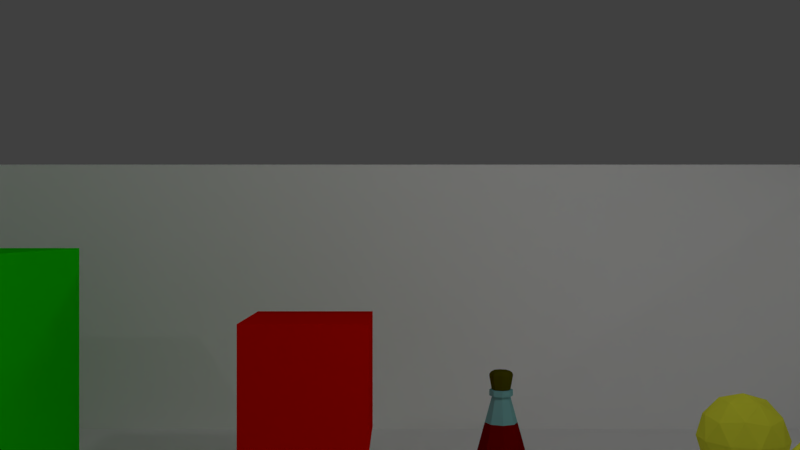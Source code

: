 # Source: game.blend  (saved by Blender 2.77.0; exported with 4.5.12 LTS)
import bpy
from mathutils import Matrix  # noqa: F401  (used for matrix-valued properties, if any)

bpy.ops.wm.read_factory_settings(use_empty=True)
scene = bpy.context.scene
scene.name = 'Main Scene'

# ---- collections
col_collection_1_001 = bpy.data.collections.new('Collection 1.001'); scene.collection.children.link(col_collection_1_001)

# ---- materials (node trees are filled in below, after node groups)
mat_glass = bpy.data.materials.new('glass')
mat_glass.alpha_threshold = 0.0
mat_glass.use_transparent_shadow = False
mat_glass.diffuse_color = (0.214, 0.4941, 0.5, 1.0)
mat_glass.roughness = 0.5
mat_potion = bpy.data.materials.new('potion')
mat_potion.alpha_threshold = 0.0
mat_potion.use_transparent_shadow = False
mat_potion.diffuse_color = (0.214, 0.0, 0.0, 1.0)
mat_potion.roughness = 0.5
mat_top1 = bpy.data.materials.new('top1')
mat_top1.alpha_threshold = 0.0
mat_top1.use_transparent_shadow = False
mat_top1.diffuse_color = (0.084, 0.0776, 0.0, 1.0)
mat_top1.roughness = 0.5
mat_stake_001 = bpy.data.materials.new('stake.001')
mat_stake_001.alpha_threshold = 0.0
mat_stake_001.use_transparent_shadow = False
mat_stake_001.diffuse_color = (1.0, 1.0, 1.0, 1.0)
mat_stake_001.roughness = 0.5
mat_material_002 = bpy.data.materials.new('Material.002')
mat_material_002.alpha_threshold = 0.0
mat_material_002.use_transparent_shadow = False
mat_material_002.diffuse_color = (0.008573, 0.8, 0.0, 1.0)
mat_material_002.roughness = 0.5
mat_material_001 = bpy.data.materials.new('Material.001')
mat_material_001.alpha_threshold = 0.0
mat_material_001.use_transparent_shadow = False
mat_material_001.diffuse_color = (0.8, 0.003355, 0.0, 1.0)
mat_material_001.roughness = 0.5
mat_material = bpy.data.materials.new('Material')
mat_material.alpha_threshold = 0.0
mat_material.use_transparent_shadow = False
mat_material.diffuse_color = (0.7858, 0.8, 0.04727, 1.0)
mat_material.roughness = 0.5
mat_lambert2 = bpy.data.materials.new('lambert2')
mat_lambert2.alpha_threshold = 0.0
mat_lambert2.use_transparent_shadow = False
mat_lambert2.diffuse_color = (1.0, 1.0, 1.0, 1.0)
mat_lambert2.roughness = 0.5

# ---- material node trees

# ---- world
world_world = bpy.data.worlds.new('World'); scene.world = world_world
world_world.color = (0.05088, 0.05088, 0.05088)
world_world.use_sun_shadow = False
world_world.sun_shadow_jitter_overblur = 0.0
world_world.cycles.sampling_method = 'MANUAL'

# ---- cameras
cam_camera = bpy.data.cameras.new('Camera')
cam_camera.clip_end = 100.0
cam_camera.lens = 35.0
cam_camera.sensor_width = 32.0
cam_camera.sensor_height = 18.0
cam_camera.ortho_scale = 7.314
cam_camera.dof.focus_distance = 0.0
cam_camera.dof.aperture_fstop = 128.0

# ---- lights
light_lamp_005 = bpy.data.lights.new('Lamp.005', 'POINT')
light_lamp_005.transmission_factor = 0.0
light_lamp_005.cutoff_distance = 30.0
light_lamp_005.energy = 100.0
light_lamp_005.shadow_buffer_clip_start = 1.001
light_lamp_005.shadow_soft_size = 0.1
light_lamp_005.shadow_maximum_resolution = 0.006
light_lamp_005.use_absolute_resolution = True
light_lamp_004 = bpy.data.lights.new('Lamp.004', 'POINT')
light_lamp_004.transmission_factor = 0.0
light_lamp_004.cutoff_distance = 30.0
light_lamp_004.energy = 100.0
light_lamp_004.shadow_buffer_clip_start = 1.001
light_lamp_004.shadow_soft_size = 0.1
light_lamp_004.shadow_maximum_resolution = 0.006
light_lamp_004.use_absolute_resolution = True
light_lamp_003 = bpy.data.lights.new('Lamp.003', 'POINT')
light_lamp_003.transmission_factor = 0.0
light_lamp_003.cutoff_distance = 30.0
light_lamp_003.energy = 100.0
light_lamp_003.shadow_buffer_clip_start = 1.001
light_lamp_003.shadow_soft_size = 0.1
light_lamp_003.shadow_maximum_resolution = 0.006
light_lamp_003.use_absolute_resolution = True
light_lamp_002 = bpy.data.lights.new('Lamp.002', 'POINT')
light_lamp_002.transmission_factor = 0.0
light_lamp_002.cutoff_distance = 30.0
light_lamp_002.energy = 100.0
light_lamp_002.shadow_buffer_clip_start = 1.001
light_lamp_002.shadow_soft_size = 0.1
light_lamp_002.shadow_maximum_resolution = 0.006
light_lamp_002.use_absolute_resolution = True
light_lamp_001 = bpy.data.lights.new('Lamp.001', 'POINT')
light_lamp_001.transmission_factor = 0.0
light_lamp_001.cutoff_distance = 30.0
light_lamp_001.energy = 100.0
light_lamp_001.shadow_buffer_clip_start = 1.001
light_lamp_001.shadow_soft_size = 0.1
light_lamp_001.shadow_maximum_resolution = 0.006
light_lamp_001.use_absolute_resolution = True
light_lamp = bpy.data.lights.new('Lamp', 'POINT')
light_lamp.transmission_factor = 0.0
light_lamp.cutoff_distance = 30.0
light_lamp.energy = 100.0
light_lamp.shadow_buffer_clip_start = 1.001
light_lamp.shadow_soft_size = 0.1
light_lamp.shadow_maximum_resolution = 0.006
light_lamp.use_absolute_resolution = True

# ---- meshes
me_untitled_001 = bpy.data.meshes.new('Untitled.001')
me_untitled_001.from_pydata([(0.7071, -1.0, -0.7071), (0.0, -1.0, -1.0), (-0.7071, -1.0, -0.7071), (-1.0, -1.0, 0.0), (-0.7071, -1.0, 0.7071), (0.0, -1.0, 1.0), (0.7071, -1.0, 0.7071), (1.0, -1.0, 0.0), (0.7071, 1.0, -0.7071), (0.0, 1.0, -1.0), (-0.7071, 1.0, -0.7071), (-1.0, 1.0, 0.0), (-0.7071, 1.0, 0.7071), (0.0, 1.0, 1.0), (0.7071, 1.0, 0.7071), (1.0, 1.0, 0.0), (1.446, 7.46, -1.446), (-6.231e-08, 7.46, -2.045), (-1.446, 7.46, -1.446), (-2.045, 7.46, -3.116e-08), (-1.446, 7.46, 1.446), (-6.231e-08, 7.46, 2.045), (1.446, 7.46, 1.446), (2.045, 7.46, -3.116e-08), (0.4815, 24.81, -0.4815), (5.878e-08, 24.81, -0.6809), (-0.4815, 24.81, -0.4815), (-0.6809, 24.81, -1.037e-08), (-0.4815, 24.81, 0.4815), (5.878e-08, 24.81, 0.6809), (0.4815, 24.81, 0.4815), (0.6809, 24.81, -1.037e-08), (0.6328, 24.81, -0.6328), (3.979e-08, 24.81, -0.8949), (-0.6328, 24.81, -0.6328), (-0.8949, 24.81, -1.363e-08), (-0.6328, 24.81, 0.6328), (3.979e-08, 24.81, 0.8949), (0.6328, 24.81, 0.6328), (0.8949, 24.81, -1.363e-08), (0.6328, 26.39, -0.6328), (3.979e-08, 26.39, -0.8949), (-0.6328, 26.39, -0.6328), (-0.8949, 26.39, -1.323e-07), (-0.6328, 26.39, 0.6328), (3.979e-08, 26.39, 0.8949), (0.6328, 26.39, 0.6328), (0.8949, 26.39, -1.323e-07), (0.5011, 26.39, -0.5011), (5.632e-08, 26.39, -0.7086), (-0.5011, 26.39, -0.5011), (-0.7086, 26.39, -1.296e-07), (-0.5011, 26.39, 0.5011), (5.632e-08, 26.39, 0.7086), (0.5011, 26.39, 0.5011), (0.7086, 26.39, -1.296e-07), (0.8759, 17.72, -0.8759), (9.34e-09, 17.72, -1.238), (-0.875, 17.73, -0.875), (-1.237, 17.74, -1.884e-08), (-0.875, 17.73, 0.875), (9.34e-09, 17.72, 1.238), (0.8759, 17.72, 0.8759), (1.239, 17.71, -1.887e-08), (0.4163, 31.38, -0.4163), (0.4665, 31.31, -0.4665), (0.5129, 31.2, -0.5129), (0.5538, 31.04, -0.5538), (0.5877, 30.86, -0.5877), (0.6133, 30.65, -0.6133), (0.6297, 30.42, -0.6297), (0.6362, 30.19, -0.6362), (0.6326, 29.95, -0.6326), (0.3641, 31.4, -0.3641), (3.145e-08, 30.19, -0.8998), (3.102e-08, 30.42, -0.8905), (3.015e-08, 30.65, -0.8673), (2.886e-08, 30.86, -0.8311), (2.721e-08, 31.04, -0.7832), (2.525e-08, 31.2, -0.7253), (2.307e-08, 31.31, -0.6597), (2.073e-08, 31.38, -0.5887), (1.832e-08, 31.4, -0.5149), (3.141e-08, 29.95, -0.8947), (-0.6362, 30.19, -0.6362), (-0.6297, 30.42, -0.6297), (-0.6133, 30.65, -0.6133), (-0.5877, 30.86, -0.5877), (-0.5538, 31.04, -0.5538), (-0.5129, 31.2, -0.5129), (-0.4665, 31.31, -0.4665), (-0.4163, 31.38, -0.4163), (-0.3641, 31.4, -0.3641), (-0.6326, 29.95, -0.6326), (-0.8998, 30.19, -1.315e-07), (-0.8905, 30.42, -1.321e-07), (-0.8673, 30.65, -1.328e-07), (-0.8311, 30.86, -1.335e-07), (-0.7832, 31.04, -1.342e-07), (-0.7253, 31.2, -1.35e-07), (-0.6597, 31.31, -1.358e-07), (-0.5887, 31.38, -1.365e-07), (-0.5149, 31.4, -1.371e-07), (-0.8947, 29.95, -1.311e-07), (-0.6362, 30.19, 0.6362), (-0.6297, 30.42, 0.6297), (-0.6133, 30.65, 0.6133), (-0.5877, 30.86, 0.5877), (-0.5538, 31.04, 0.5538), (-0.5129, 31.2, 0.5129), (-0.4665, 31.31, 0.4665), (-0.4163, 31.38, 0.4163), (-0.3641, 31.4, 0.3641), (-0.6326, 29.95, 0.6326), (4.079e-08, 30.19, 0.8998), (4.045e-08, 30.42, 0.8905), (4.086e-08, 30.65, 0.8673), (4.198e-08, 30.86, 0.8311), (4.379e-08, 31.04, 0.7832), (4.621e-08, 31.2, 0.7253), (4.916e-08, 31.31, 0.6597), (5.253e-08, 31.38, 0.5887), (5.62e-08, 31.4, 0.5149), (4.185e-08, 29.95, 0.8947), (0.6362, 30.19, 0.6362), (0.6297, 30.42, 0.6297), (0.6133, 30.65, 0.6133), (0.5877, 30.86, 0.5877), (0.5538, 31.04, 0.5538), (0.5129, 31.2, 0.5129), (0.4665, 31.31, 0.4665), (0.4163, 31.38, 0.4163), (0.3641, 31.4, 0.3641), (0.6326, 29.95, 0.6326), (0.8998, 30.19, -1.399e-07), (0.8905, 30.42, -1.359e-07), (0.8673, 30.65, -1.304e-07), (0.8311, 30.86, -1.235e-07), (0.7832, 31.04, -1.156e-07), (0.7253, 31.2, -1.069e-07), (0.6597, 31.31, -9.774e-08), (0.5887, 31.38, -8.848e-08), (0.5149, 31.4, -7.945e-08), (0.8947, 29.95, -1.422e-07)], [], [(0, 1, 9, 8), (1, 2, 10, 9), (2, 3, 11, 10), (3, 4, 12, 11), (4, 5, 13, 12), (5, 6, 14, 13), (6, 7, 15, 14), (7, 0, 8, 15), (0, 7, 6, 5, 4, 3, 2, 1), (8, 9, 17, 16), (9, 10, 18, 17), (10, 11, 19, 18), (11, 12, 20, 19), (12, 13, 21, 20), (13, 14, 22, 21), (14, 15, 23, 22), (15, 8, 16, 23), (16, 17, 57, 56), (17, 18, 58, 57), (18, 19, 59, 58), (19, 20, 60, 59), (20, 21, 61, 60), (21, 22, 62, 61), (22, 23, 63, 62), (23, 16, 56, 63), (24, 25, 33, 32), (25, 26, 34, 33), (26, 27, 35, 34), (27, 28, 36, 35), (28, 29, 37, 36), (29, 30, 38, 37), (30, 31, 39, 38), (31, 24, 32, 39), (32, 33, 41, 40), (33, 34, 42, 41), (34, 35, 43, 42), (35, 36, 44, 43), (36, 37, 45, 44), (37, 38, 46, 45), (38, 39, 47, 46), (39, 32, 40, 47), (40, 41, 49, 48), (41, 42, 50, 49), (42, 43, 51, 50), (43, 44, 52, 51), (44, 45, 53, 52), (45, 46, 54, 53), (46, 47, 55, 54), (47, 40, 48, 55), (56, 57, 25, 24), (57, 58, 26, 25), (58, 59, 27, 26), (59, 60, 28, 27), (60, 61, 29, 28), (61, 62, 30, 29), (62, 63, 31, 30), (63, 56, 24, 31), (72, 71, 134, 143), (71, 70, 135, 134), (70, 69, 136, 135), (69, 68, 137, 136), (68, 67, 138, 137), (67, 66, 139, 138), (66, 65, 140, 139), (65, 64, 141, 140), (64, 73, 142, 141), (73, 64, 81, 82), (64, 65, 80, 81), (65, 66, 79, 80), (66, 67, 78, 79), (67, 68, 77, 78), (68, 69, 76, 77), (69, 70, 75, 76), (70, 71, 74, 75), (71, 72, 83, 74), (82, 81, 91, 92), (81, 80, 90, 91), (80, 79, 89, 90), (79, 78, 88, 89), (78, 77, 87, 88), (77, 76, 86, 87), (76, 75, 85, 86), (75, 74, 84, 85), (74, 83, 93, 84), (92, 91, 101, 102), (91, 90, 100, 101), (90, 89, 99, 100), (89, 88, 98, 99), (88, 87, 97, 98), (87, 86, 96, 97), (86, 85, 95, 96), (85, 84, 94, 95), (84, 93, 103, 94), (102, 101, 111, 112), (101, 100, 110, 111), (100, 99, 109, 110), (99, 98, 108, 109), (98, 97, 107, 108), (97, 96, 106, 107), (96, 95, 105, 106), (95, 94, 104, 105), (94, 103, 113, 104), (112, 111, 121, 122), (111, 110, 120, 121), (110, 109, 119, 120), (109, 108, 118, 119), (108, 107, 117, 118), (107, 106, 116, 117), (106, 105, 115, 116), (105, 104, 114, 115), (104, 113, 123, 114), (122, 121, 131, 132), (121, 120, 130, 131), (120, 119, 129, 130), (119, 118, 128, 129), (118, 117, 127, 128), (117, 116, 126, 127), (116, 115, 125, 126), (115, 114, 124, 125), (114, 123, 133, 124), (132, 131, 141, 142), (131, 130, 140, 141), (130, 129, 139, 140), (129, 128, 138, 139), (128, 127, 137, 138), (127, 126, 136, 137), (126, 125, 135, 136), (125, 124, 134, 135), (124, 133, 143, 134), (73, 82, 92, 102, 112, 122, 132, 142), (48, 49, 83, 72), (49, 50, 93, 83), (50, 51, 103, 93), (51, 52, 113, 103), (52, 53, 123, 113), (53, 54, 133, 123), (54, 55, 143, 133), (55, 48, 72, 143)])
me_untitled_001.polygons.foreach_set('use_smooth', [True] * 138)
me_untitled_001.polygons.foreach_set('material_index', [0, 0, 0, 0, 0, 0, 0, 0, 0, 1, 1, 1, 1, 1, 1, 1, 1, 1, 1, 1, 1, 1, 1, 1, 1, 0, 0, 0, 0, 0, 0, 0, 0, 0, 0, 0, 0, 0, 0, 0, 0, 0, 0, 0, 0, 0, 0, 0, 0, 0, 0, 0, 0, 0, 0, 0, 0, 2, 2, 2, 2, 2, 2, 2, 2, 2, 2, 2, 2, 2, 2, 2, 2, 2, 2, 2, 2, 2, 2, 2, 2, 2, 2, 2, 2, 2, 2, 2, 2, 2, 2, 2, 2, 2, 2, 2, 2, 2, 2, 2, 2, 2, 2, 2, 2, 2, 2, 2, 2, 2, 2, 2, 2, 2, 2, 2, 2, 2, 2, 2, 2, 2, 2, 2, 2, 2, 2, 2, 2, 2, 2, 2, 2, 2, 2, 2, 2, 2])
_k = set([(0, 1), (0, 7), (0, 8), (1, 2), (1, 9), (2, 3), (2, 10), (3, 4), (3, 11), (4, 5), (4, 12), (5, 6), (5, 13), (6, 7), (6, 14), (7, 15), (8, 16), (9, 17), (10, 18), (11, 19), (12, 20), (13, 21), (14, 22), (15, 23), (16, 56), (17, 57), (18, 58), (19, 59), (20, 60), (21, 61), (22, 62), (23, 63), (24, 25), (24, 31), (24, 56), (25, 26), (25, 57), (26, 27), (26, 58), (27, 28), (27, 59), (28, 29), (28, 60), (29, 30), (29, 61), (30, 31), (30, 62), (31, 63), (32, 33), (32, 39), (32, 40), (33, 34), (33, 41), (34, 35), (34, 42), (35, 36), (35, 43), (36, 37), (36, 44), (37, 38), (37, 45), (38, 39), (38, 46), (39, 47), (40, 41), (40, 47), (41, 42), (42, 43), (43, 44), (44, 45), (45, 46), (46, 47), (48, 49), (48, 55), (48, 72), (49, 50), (49, 83), (50, 51), (50, 93), (51, 52), (51, 103), (52, 53), (52, 113), (53, 54), (53, 123), (54, 55), (54, 133), (55, 143), (65, 66), (66, 67), (67, 68), (68, 69), (69, 70), (70, 71), (71, 72), (74, 75), (74, 83), (75, 76), (76, 77), (77, 78), (78, 79), (79, 80), (84, 85), (84, 93), (85, 86), (86, 87), (87, 88), (88, 89), (89, 90), (94, 95), (94, 103), (95, 96), (96, 97), (97, 98), (98, 99), (99, 100), (104, 105), (104, 113), (105, 106), (106, 107), (107, 108), (108, 109), (109, 110), (114, 115), (114, 123), (115, 116), (116, 117), (117, 118), (118, 119), (119, 120), (124, 125), (124, 133), (125, 126), (126, 127), (127, 128), (128, 129), (129, 130), (134, 135), (134, 143), (135, 136), (136, 137), (137, 138), (138, 139), (139, 140)])
me_untitled_001.attributes.new('sharp_edge', 'BOOLEAN', 'EDGE').data.foreach_set('value', [ (min(e.vertices), max(e.vertices)) in _k for e in me_untitled_001.edges])
_uv = me_untitled_001.uv_layers.new(name='map1')
_uv.uv.foreach_set('vector', [0.375, 0.3125, 0.4062, 0.3125, 0.4062, 0.6884, 0.375, 0.6884, 0.4062, 0.3125, 0.4375, 0.3125, 0.4375, 0.6884, 0.4062, 0.6884, 0.4375, 0.3125, 0.4688, 0.3125, 0.4688, 0.6884, 0.4375, 0.6884, 0.4688, 0.3125, 0.5, 0.3125, 0.5, 0.6884, 0.4688, 0.6884, 0.5, 0.3125, 0.5312, 0.3125, 0.5312, 0.6884, 0.5, 0.6884, 0.5312, 0.3125, 0.5625, 0.3125, 0.5625, 0.6884, 0.5312, 0.6884, 0.5625, 0.3125, 0.5938, 0.3125, 0.5938, 0.6884, 0.5625, 0.6884, 0.5938, 0.3125, 0.625, 0.3125, 0.625, 0.6884, 0.5938, 0.6884, 0.6105, 0.04576, 0.6562, 0.1562, 0.6105, 0.2667, 0.5, 0.3125, 0.3895, 0.2667, 0.3438, 0.1562, 0.3895, 0.04576, 0.5, 1.49e-08, 0.6105, 0.9542, 0.5, 1.0, 0.5, 1.0, 0.6105, 0.9542, 0.5, 1.0, 0.3895, 0.9542, 0.3895, 0.9542, 0.5, 1.0, 0.3895, 0.9542, 0.3438, 0.8438, 0.3438, 0.8438, 0.3895, 0.9542, 0.3438, 0.8438, 0.3895, 0.7333, 0.3895, 0.7333, 0.3438, 0.8438, 0.3895, 0.7333, 0.5, 0.6875, 0.5, 0.6875, 0.3895, 0.7333, 0.5, 0.6875, 0.6105, 0.7333, 0.6105, 0.7333, 0.5, 0.6875, 0.6105, 0.7333, 0.6562, 0.8438, 0.6562, 0.8438, 0.6105, 0.7333, 0.6562, 0.8438, 0.6105, 0.9542, 0.6105, 0.9542, 0.6562, 0.8438, 0.6105, 0.9542, 0.5, 1.0, 0.5, 1.0, 0.6105, 0.9542, 0.5, 1.0, 0.3895, 0.9542, 0.3895, 0.9542, 0.5, 1.0, 0.3895, 0.9542, 0.3438, 0.8438, 0.3438, 0.8438, 0.3895, 0.9542, 0.3438, 0.8438, 0.3895, 0.7333, 0.3895, 0.7333, 0.3438, 0.8438, 0.3895, 0.7333, 0.5, 0.6875, 0.5, 0.6875, 0.3895, 0.7333, 0.5, 0.6875, 0.6105, 0.7333, 0.6105, 0.7333, 0.5, 0.6875, 0.6105, 0.7333, 0.6562, 0.8438, 0.6562, 0.8438, 0.6105, 0.7333, 0.6562, 0.8438, 0.6105, 0.9542, 0.6105, 0.9542, 0.6562, 0.8438, 0.6105, 0.9542, 0.5, 1.0, 0.5, 1.0, 0.6105, 0.9542, 0.5, 1.0, 0.3895, 0.9542, 0.3895, 0.9542, 0.5, 1.0, 0.3895, 0.9542, 0.3438, 0.8438, 0.3438, 0.8438, 0.3895, 0.9542, 0.3438, 0.8438, 0.3895, 0.7333, 0.3895, 0.7333, 0.3438, 0.8438, 0.3895, 0.7333, 0.5, 0.6875, 0.5, 0.6875, 0.3895, 0.7333, 0.5, 0.6875, 0.6105, 0.7333, 0.6105, 0.7333, 0.5, 0.6875, 0.6105, 0.7333, 0.6562, 0.8438, 0.6562, 0.8438, 0.6105, 0.7333, 0.6562, 0.8438, 0.6105, 0.9542, 0.6105, 0.9542, 0.6562, 0.8438, 0.6105, 0.9542, 0.5, 1.0, 0.5, 1.0, 0.6105, 0.9542, 0.5, 1.0, 0.3895, 0.9542, 0.3895, 0.9542, 0.5, 1.0, 0.3895, 0.9542, 0.3438, 0.8438, 0.3438, 0.8438, 0.3895, 0.9542, 0.3438, 0.8438, 0.3895, 0.7333, 0.3895, 0.7333, 0.3438, 0.8438, 0.3895, 0.7333, 0.5, 0.6875, 0.5, 0.6875, 0.3895, 0.7333, 0.5, 0.6875, 0.6105, 0.7333, 0.6105, 0.7333, 0.5, 0.6875, 0.6105, 0.7333, 0.6562, 0.8438, 0.6562, 0.8438, 0.6105, 0.7333, 0.6562, 0.8438, 0.6105, 0.9542, 0.6105, 0.9542, 0.6562, 0.8438, 0.6105, 0.9542, 0.5, 1.0, 0.5, 1.0, 0.6105, 0.9542, 0.5, 1.0, 0.3895, 0.9542, 0.3895, 0.9542, 0.5, 1.0, 0.3895, 0.9542, 0.3438, 0.8438, 0.3438, 0.8438, 0.3895, 0.9542, 0.3438, 0.8438, 0.3895, 0.7333, 0.3895, 0.7333, 0.3438, 0.8438, 0.3895, 0.7333, 0.5, 0.6875, 0.5, 0.6875, 0.3895, 0.7333, 0.5, 0.6875, 0.6105, 0.7333, 0.6105, 0.7333, 0.5, 0.6875, 0.6105, 0.7333, 0.6562, 0.8438, 0.6562, 0.8438, 0.6105, 0.7333, 0.6562, 0.8438, 0.6105, 0.9542, 0.6105, 0.9542, 0.6562, 0.8438, 0.6105, 0.9542, 0.5, 1.0, 0.5, 1.0, 0.6105, 0.9542, 0.5, 1.0, 0.3895, 0.9542, 0.3895, 0.9542, 0.5, 1.0, 0.3895, 0.9542, 0.3438, 0.8438, 0.3438, 0.8438, 0.3895, 0.9542, 0.3438, 0.8438, 0.3895, 0.7333, 0.3895, 0.7333, 0.3438, 0.8438, 0.3895, 0.7333, 0.5, 0.6875, 0.5, 0.6875, 0.3895, 0.7333, 0.5, 0.6875, 0.6105, 0.7333, 0.6105, 0.7333, 0.5, 0.6875, 0.6105, 0.7333, 0.6562, 0.8438, 0.6562, 0.8438, 0.6105, 0.7333, 0.6562, 0.8438, 0.6105, 0.9542, 0.6105, 0.9542, 0.6562, 0.8438, 0.5077, 0.8515, 0.506, 0.8497, 0.5085, 0.8438, 0.5109, 0.8438, 0.506, 0.8497, 0.5046, 0.8484, 0.5065, 0.8438, 0.5085, 0.8438, 0.5046, 0.8484, 0.5036, 0.8473, 0.5051, 0.8438, 0.5065, 0.8438, 0.5036, 0.8473, 0.5028, 0.8466, 0.504, 0.8438, 0.5051, 0.8438, 0.5028, 0.8466, 0.5022, 0.846, 0.5031, 0.8438, 0.504, 0.8438, 0.5022, 0.846, 0.5018, 0.8456, 0.5026, 0.8438, 0.5031, 0.8438, 0.5018, 0.8456, 0.5015, 0.8453, 0.5021, 0.8438, 0.5026, 0.8438, 0.5015, 0.8453, 0.5013, 0.845, 0.5018, 0.8438, 0.5021, 0.8438, 0.5013, 0.845, 0.5011, 0.8449, 0.5016, 0.8438, 0.5018, 0.8438, 0.5011, 0.8449, 0.5013, 0.845, 0.5, 0.8456, 0.5, 0.8453, 0.5013, 0.845, 0.5015, 0.8453, 0.5, 0.8459, 0.5, 0.8456, 0.5015, 0.8453, 0.5018, 0.8456, 0.5, 0.8463, 0.5, 0.8459, 0.5018, 0.8456, 0.5022, 0.846, 0.5, 0.8469, 0.5, 0.8463, 0.5022, 0.846, 0.5028, 0.8466, 0.5, 0.8477, 0.5, 0.8469, 0.5028, 0.8466, 0.5036, 0.8473, 0.5, 0.8488, 0.5, 0.8477, 0.5036, 0.8473, 0.5046, 0.8484, 0.5, 0.8503, 0.5, 0.8488, 0.5046, 0.8484, 0.506, 0.8497, 0.5, 0.8522, 0.5, 0.8503, 0.506, 0.8497, 0.5077, 0.8515, 0.5, 0.8547, 0.5, 0.8522, 0.5, 0.8453, 0.5, 0.8456, 0.4987, 0.845, 0.4989, 0.8449, 0.5, 0.8456, 0.5, 0.8459, 0.4985, 0.8453, 0.4987, 0.845, 0.5, 0.8459, 0.5, 0.8463, 0.4982, 0.8456, 0.4985, 0.8453, 0.5, 0.8463, 0.5, 0.8469, 0.4978, 0.846, 0.4982, 0.8456, 0.5, 0.8469, 0.5, 0.8477, 0.4972, 0.8466, 0.4978, 0.846, 0.5, 0.8477, 0.5, 0.8488, 0.4964, 0.8473, 0.4972, 0.8466, 0.5, 0.8488, 0.5, 0.8503, 0.4954, 0.8484, 0.4964, 0.8473, 0.5, 0.8503, 0.5, 0.8522, 0.494, 0.8497, 0.4954, 0.8484, 0.5, 0.8522, 0.5, 0.8547, 0.4923, 0.8515, 0.494, 0.8497, 0.4989, 0.8449, 0.4987, 0.845, 0.4982, 0.8438, 0.4984, 0.8438, 0.4987, 0.845, 0.4985, 0.8453, 0.4979, 0.8438, 0.4982, 0.8438, 0.4985, 0.8453, 0.4982, 0.8456, 0.4974, 0.8438, 0.4979, 0.8438, 0.4982, 0.8456, 0.4978, 0.846, 0.4969, 0.8438, 0.4974, 0.8438, 0.4978, 0.846, 0.4972, 0.8466, 0.496, 0.8438, 0.4969, 0.8438, 0.4972, 0.8466, 0.4964, 0.8473, 0.4949, 0.8438, 0.496, 0.8438, 0.4964, 0.8473, 0.4954, 0.8484, 0.4935, 0.8438, 0.4949, 0.8438, 0.4954, 0.8484, 0.494, 0.8497, 0.4915, 0.8438, 0.4935, 0.8438, 0.494, 0.8497, 0.4923, 0.8515, 0.4891, 0.8438, 0.4915, 0.8438, 0.4984, 0.8438, 0.4982, 0.8438, 0.4987, 0.8425, 0.4989, 0.8426, 0.4982, 0.8438, 0.4979, 0.8438, 0.4985, 0.8422, 0.4987, 0.8425, 0.4979, 0.8438, 0.4974, 0.8438, 0.4982, 0.8419, 0.4985, 0.8422, 0.4974, 0.8438, 0.4969, 0.8438, 0.4978, 0.8415, 0.4982, 0.8419, 0.4969, 0.8438, 0.496, 0.8438, 0.4972, 0.8409, 0.4978, 0.8415, 0.496, 0.8438, 0.4949, 0.8438, 0.4964, 0.8402, 0.4972, 0.8409, 0.4949, 0.8438, 0.4935, 0.8438, 0.4954, 0.8391, 0.4964, 0.8402, 0.4935, 0.8438, 0.4915, 0.8438, 0.494, 0.8378, 0.4954, 0.8391, 0.4915, 0.8438, 0.4891, 0.8438, 0.4923, 0.836, 0.494, 0.8378, 0.4989, 0.8426, 0.4987, 0.8425, 0.5, 0.8419, 0.5, 0.8422, 0.4987, 0.8425, 0.4985, 0.8422, 0.5, 0.8416, 0.5, 0.8419, 0.4985, 0.8422, 0.4982, 0.8419, 0.5, 0.8412, 0.5, 0.8416, 0.4982, 0.8419, 0.4978, 0.8415, 0.5, 0.8406, 0.5, 0.8412, 0.4978, 0.8415, 0.4972, 0.8409, 0.5, 0.8398, 0.5, 0.8406, 0.4972, 0.8409, 0.4964, 0.8402, 0.5, 0.8387, 0.5, 0.8398, 0.4964, 0.8402, 0.4954, 0.8391, 0.5, 0.8372, 0.5, 0.8387, 0.4954, 0.8391, 0.494, 0.8378, 0.5, 0.8353, 0.5, 0.8372, 0.494, 0.8378, 0.4923, 0.836, 0.5, 0.8328, 0.5, 0.8353, 0.5, 0.8422, 0.5, 0.8419, 0.5013, 0.8425, 0.5011, 0.8426, 0.5, 0.8419, 0.5, 0.8416, 0.5015, 0.8422, 0.5013, 0.8425, 0.5, 0.8416, 0.5, 0.8412, 0.5018, 0.8419, 0.5015, 0.8422, 0.5, 0.8412, 0.5, 0.8406, 0.5022, 0.8415, 0.5018, 0.8419, 0.5, 0.8406, 0.5, 0.8398, 0.5028, 0.8409, 0.5022, 0.8415, 0.5, 0.8398, 0.5, 0.8387, 0.5036, 0.8402, 0.5028, 0.8409, 0.5, 0.8387, 0.5, 0.8372, 0.5046, 0.8391, 0.5036, 0.8402, 0.5, 0.8372, 0.5, 0.8353, 0.506, 0.8378, 0.5046, 0.8391, 0.5, 0.8353, 0.5, 0.8328, 0.5077, 0.836, 0.506, 0.8378, 0.5011, 0.8426, 0.5013, 0.8425, 0.5018, 0.8438, 0.5016, 0.8438, 0.5013, 0.8425, 0.5015, 0.8422, 0.5021, 0.8438, 0.5018, 0.8438, 0.5015, 0.8422, 0.5018, 0.8419, 0.5026, 0.8438, 0.5021, 0.8438, 0.5018, 0.8419, 0.5022, 0.8415, 0.5031, 0.8438, 0.5026, 0.8438, 0.5022, 0.8415, 0.5028, 0.8409, 0.504, 0.8438, 0.5031, 0.8438, 0.5028, 0.8409, 0.5036, 0.8402, 0.5051, 0.8438, 0.504, 0.8438, 0.5036, 0.8402, 0.5046, 0.8391, 0.5065, 0.8438, 0.5051, 0.8438, 0.5046, 0.8391, 0.506, 0.8378, 0.5085, 0.8438, 0.5065, 0.8438, 0.506, 0.8378, 0.5077, 0.836, 0.5109, 0.8438, 0.5085, 0.8438, 0.5011, 0.8449, 0.5, 0.8453, 0.4989, 0.8449, 0.4984, 0.8438, 0.4989, 0.8426, 0.5, 0.8422, 0.5011, 0.8426, 0.5016, 0.8438, 0.6105, 0.9542, 0.5, 1.0, 0.5, 0.8547, 0.5077, 0.8515, 0.5, 1.0, 0.3895, 0.9542, 0.4923, 0.8515, 0.5, 0.8547, 0.3895, 0.9542, 0.3438, 0.8438, 0.4891, 0.8438, 0.4923, 0.8515, 0.3438, 0.8438, 0.3895, 0.7333, 0.4923, 0.836, 0.4891, 0.8438, 0.3895, 0.7333, 0.5, 0.6875, 0.5, 0.8328, 0.4923, 0.836, 0.5, 0.6875, 0.6105, 0.7333, 0.5077, 0.836, 0.5, 0.8328, 0.6105, 0.7333, 0.6562, 0.8438, 0.5109, 0.8438, 0.5077, 0.836, 0.6562, 0.8438, 0.6105, 0.9542, 0.5077, 0.8515, 0.5109, 0.8438])
me_untitled_001.materials.append(mat_glass)
me_untitled_001.materials.append(mat_potion)
me_untitled_001.materials.append(mat_top1)
me_untitled_001.use_remesh_preserve_volume = False
me_untitled_001.use_remesh_preserve_attributes = False
me_untitled_001.use_mirror_vertex_groups = False
me_untitled_001.update()
me_untitled_001.normals_split_custom_set([tuple(v) for v in zip(*[iter([0.3827, 0.0, -0.9239, 0.3827, 0.0, -0.9239, 0.3797, -0.1241, -0.9167, 0.3797, -0.1241, -0.9167, -0.3827, 0.0, -0.9239, -0.3827, 0.0, -0.9239, -0.3797, -0.1241, -0.9167, -0.3797, -0.1241, -0.9167, -0.9239, 0.0, -0.3827, -0.9239, 0.0, -0.3827, -0.9167, -0.1241, -0.3797, -0.9167, -0.1241, -0.3797, -0.9239, 0.0, 0.3827, -0.9239, 0.0, 0.3827, -0.9167, -0.1241, 0.3797, -0.9167, -0.1241, 0.3797, -0.3827, 0.0, 0.9239, -0.3827, 0.0, 0.9239, -0.3797, -0.1241, 0.9167, -0.3797, -0.1241, 0.9167, 0.3827, 0.0, 0.9239, 0.3827, 0.0, 0.9239, 0.3797, -0.1241, 0.9167, 0.3797, -0.1241, 0.9167, 0.9239, 0.0, 0.3827, 0.9239, 0.0, 0.3827, 0.9167, -0.1241, 0.3797, 0.9167, -0.1241, 0.3797, 0.9239, 0.0, -0.3827, 0.9239, 0.0, -0.3827, 0.9167, -0.1241, -0.3797, 0.9167, -0.1241, -0.3797, 0.0, -1.0, 0.0, 0.0, -1.0, 0.0, 0.0, -1.0, 0.0, 0.0, -1.0, 0.0, 0.0, -1.0, 0.0, 0.0, -1.0, 0.0, 0.0, -1.0, 0.0, 0.0, -1.0, 0.0, 0.3797, -0.1241, -0.9167, 0.3797, -0.1241, -0.9167, 0.3827, -0.008195, -0.9238, 0.3827, -0.008195, -0.9238, -0.3797, -0.1241, -0.9167, -0.3797, -0.1241, -0.9167, -0.3827, -0.008145, -0.9238, -0.3827, -0.008145, -0.9238, -0.9167, -0.1241, -0.3797, -0.9167, -0.1241, -0.3797, -0.9238, -0.008145, -0.3827, -0.9238, -0.008145, -0.3827, -0.9167, -0.1241, 0.3797, -0.9167, -0.1241, 0.3797, -0.9238, -0.008145, 0.3827, -0.9238, -0.008145, 0.3827, -0.3797, -0.1241, 0.9167, -0.3797, -0.1241, 0.9167, -0.3827, -0.008145, 0.9238, -0.3827, -0.008145, 0.9238, 0.3797, -0.1241, 0.9167, 0.3797, -0.1241, 0.9167, 0.3827, -0.008195, 0.9238, 0.3827, -0.008195, 0.9238, 0.9167, -0.1241, 0.3797, 0.9167, -0.1241, 0.3797, 0.9238, -0.008195, 0.3827, 0.9238, -0.008195, 0.3827, 0.9167, -0.1241, -0.3797, 0.9167, -0.1241, -0.3797, 0.9238, -0.008195, -0.3827, 0.9238, -0.008195, -0.3827, 0.3827, -0.008195, -0.9238, 0.3827, -0.008195, -0.9238, 0.3817, 0.07248, -0.9214, 0.3817, 0.07248, -0.9214, -0.3827, -0.008145, -0.9238, -0.3827, -0.008145, -0.9238, -0.3817, 0.07248, -0.9214, -0.3817, 0.07248, -0.9214, -0.9238, -0.008145, -0.3827, -0.9238, -0.008145, -0.3827, -0.9214, 0.07248, -0.3817, -0.9214, 0.07248, -0.3817, -0.9238, -0.008145, 0.3827, -0.9238, -0.008145, 0.3827, -0.9214, 0.07248, 0.3817, -0.9214, 0.07248, 0.3817, -0.3827, -0.008145, 0.9238, -0.3827, -0.008145, 0.9238, -0.3817, 0.07248, 0.9214, -0.3817, 0.07248, 0.9214, 0.3827, -0.008195, 0.9238, 0.3827, -0.008195, 0.9238, 0.3817, 0.07248, 0.9214, 0.3817, 0.07248, 0.9214, 0.9238, -0.008195, 0.3827, 0.9238, -0.008195, 0.3827, 0.9214, 0.07248, 0.3817, 0.9214, 0.07248, 0.3817, 0.9238, -0.008195, -0.3827, 0.9238, -0.008195, -0.3827, 0.9214, 0.07248, -0.3817, 0.9214, 0.07248, -0.3817, 0.0, -1.0, 0.0, 0.0, -1.0, 3.998e-06, 0.0, -1.0, 3.998e-06, 0.0, -1.0, 0.0, 0.0, -1.0, 3.998e-06, 0.0, -1.0, 3.998e-06, 0.0, -1.0, 3.998e-06, 0.0, -1.0, 3.998e-06, 0.0, -1.0, 3.998e-06, 0.0, -1.0, 0.0, 0.0, -1.0, 0.0, 0.0, -1.0, 3.998e-06, 0.0, -1.0, 0.0, 0.0, -1.0, -3.998e-06, 0.0, -1.0, -3.998e-06, 0.0, -1.0, 0.0, 0.0, -1.0, -3.998e-06, 0.0, -1.0, -7.997e-06, 0.0, -1.0, -7.997e-06, 0.0, -1.0, -3.998e-06, 0.0, -1.0, -7.997e-06, 0.0, -1.0, -3.998e-06, 0.0, -1.0, -3.998e-06, 0.0, -1.0, -7.997e-06, 0.0, -1.0, -3.998e-06, 0.0, -1.0, 0.0, 0.0, -1.0, 0.0, 0.0, -1.0, -3.998e-06, 0.0, -1.0, 0.0, 0.0, -1.0, 0.0, 0.0, -1.0, 0.0, 0.0, -1.0, 0.0, 0.3827, -6.897e-08, -0.9239, 0.3827, -6.897e-08, -0.9239, 0.3827, -6.897e-08, -0.9239, 0.3827, -6.897e-08, -0.9239, -0.3827, -6.897e-08, -0.9239, -0.3827, -6.897e-08, -0.9239, -0.3827, -6.897e-08, -0.9239, -0.3827, -6.897e-08, -0.9239, -0.9239, -2.759e-08, -0.3827, -0.9239, -2.759e-08, -0.3827, -0.9239, -2.759e-08, -0.3827, -0.9239, -2.759e-08, -0.3827, -0.9239, 2.759e-08, 0.3827, -0.9239, 2.759e-08, 0.3827, -0.9239, 2.759e-08, 0.3827, -0.9239, 2.759e-08, 0.3827, -0.3827, 6.897e-08, 0.9239, -0.3827, 6.897e-08, 0.9239, -0.3827, 6.897e-08, 0.9239, -0.3827, 6.897e-08, 0.9239, 0.3827, 6.897e-08, 0.9239, 0.3827, 6.897e-08, 0.9239, 0.3827, 6.897e-08, 0.9239, 0.3827, 6.897e-08, 0.9239, 0.9239, 2.759e-08, 0.3827, 0.9239, 2.759e-08, 0.3827, 0.9239, 2.759e-08, 0.3827, 0.9239, 2.759e-08, 0.3827, 0.9239, -2.759e-08, -0.3827, 0.9239, -2.759e-08, -0.3827, 0.9239, -2.759e-08, -0.3827, 0.9239, -2.759e-08, -0.3827, 0.0, 1.0, 2.257e-06, 0.0, 1.0, 4.514e-06, 0.0, 1.0, 4.514e-06, 0.0, 1.0, 2.257e-06, 0.0, 1.0, 4.514e-06, 0.0, 1.0, 2.257e-06, 0.0, 1.0, 2.257e-06, 0.0, 1.0, 4.514e-06, 0.0, 1.0, 2.257e-06, 0.0, 1.0, 0.0, 0.0, 1.0, 0.0, 0.0, 1.0, 2.257e-06, 0.0, 1.0, 0.0, 0.0, 1.0, -2.257e-06, 0.0, 1.0, -2.257e-06, 0.0, 1.0, 0.0, 0.0, 1.0, -2.257e-06, 0.0, 1.0, 0.0, 0.0, 1.0, 0.0, 0.0, 1.0, -2.257e-06, 0.0, 1.0, 0.0, 0.0, 1.0, 0.0, 0.0, 1.0, 0.0, 0.0, 1.0, 0.0, 0.0, 1.0, 0.0, 0.0, 1.0, -2.257e-06, 0.0, 1.0, -2.257e-06, 0.0, 1.0, 0.0, 0.0, 1.0, -2.257e-06, 0.0, 1.0, 2.257e-06, 0.0, 1.0, 2.257e-06, 0.0, 1.0, -2.257e-06, 0.3817, 0.07248, -0.9214, 0.3817, 0.07248, -0.9214, 0.3817, 0.07248, -0.9214, 0.3817, 0.07248, -0.9214, -0.3817, 0.07248, -0.9214, -0.3817, 0.07248, -0.9214, -0.3817, 0.07248, -0.9214, -0.3817, 0.07248, -0.9214, -0.9214, 0.07248, -0.3817, -0.9214, 0.07248, -0.3817, -0.9214, 0.07248, -0.3817, -0.9214, 0.07248, -0.3817, -0.9214, 0.07248, 0.3817, -0.9214, 0.07248, 0.3817, -0.9214, 0.07248, 0.3817, -0.9214, 0.07248, 0.3817, -0.3817, 0.07248, 0.9214, -0.3817, 0.07248, 0.9214, -0.3817, 0.07248, 0.9214, -0.3817, 0.07248, 0.9214, 0.3817, 0.07248, 0.9214, 0.3817, 0.07248, 0.9214, 0.3817, 0.07248, 0.9214, 0.3817, 0.07248, 0.9214, 0.9214, 0.07248, 0.3817, 0.9214, 0.07248, 0.3817, 0.9214, 0.07248, 0.3817, 0.9214, 0.07248, 0.3817, 0.9214, 0.07248, -0.3817, 0.9214, 0.07248, -0.3817, 0.9214, 0.07248, -0.3817, 0.9214, 0.07248, -0.3817, 0.9229, -0.04619, -0.3823, 0.9238, 0.008038, -0.3827, 0.9238, 0.008038, -0.3827, 0.9229, -0.04619, -0.3823, 0.9238, 0.008038, -0.3827, 0.922, 0.06356, -0.3819, 0.922, 0.06356, -0.3819, 0.9238, 0.008038, -0.3827, 0.922, 0.06356, -0.3819, 0.9169, 0.1227, -0.3798, 0.9169, 0.1227, -0.3798, 0.922, 0.06356, -0.3819, 0.9169, 0.1227, -0.3798, 0.9069, 0.1908, -0.3757, 0.9069, 0.1908, -0.3757, 0.9169, 0.1227, -0.3798, 0.9069, 0.1908, -0.3757, 0.8882, 0.2751, -0.3679, 0.8882, 0.275, -0.3679, 0.9069, 0.1908, -0.3757, 0.8882, 0.2751, -0.3679, 0.8514, 0.3883, -0.3527, 0.8514, 0.3883, -0.3527, 0.8882, 0.275, -0.3679, 0.8514, 0.3883, -0.3527, 0.5748, 0.5824, -0.5748, 0.8129, 0.5824, -2.202e-06, 0.8514, 0.3883, -0.3527, 0.5748, 0.5824, -0.5748, 0.4143, 0.8104, -0.4143, 0.5859, 0.8104, -3.069e-06, 0.8129, 0.5824, -2.202e-06, 0.4143, 0.8104, -0.4143, 0.0132, 0.9998, -0.01322, 0.01868, 0.9998, 8.079e-05, 0.5859, 0.8104, -3.069e-06, 0.0132, 0.9998, -0.01322, 0.4143, 0.8104, -0.4143, -2.035e-05, 0.8104, -0.5859, -1.02e-05, 0.9998, -0.01869, 0.4143, 0.8104, -0.4143, 0.5748, 0.5824, -0.5748, 1.661e-06, 0.5824, -0.8129, -2.035e-05, 0.8104, -0.5859, 0.5748, 0.5824, -0.5748, 0.3527, 0.3883, -0.8514, 0.3527, 0.3883, -0.8514, 1.661e-06, 0.5824, -0.8129, 0.3527, 0.3883, -0.8514, 0.3679, 0.2751, -0.8882, 0.3679, 0.275, -0.8882, 0.3527, 0.3883, -0.8514, 0.3679, 0.2751, -0.8882, 0.3757, 0.1907, -0.9069, 0.3757, 0.1908, -0.9069, 0.3679, 0.275, -0.8882, 0.3757, 0.1907, -0.9069, 0.3798, 0.1227, -0.9169, 0.3798, 0.1227, -0.9169, 0.3757, 0.1908, -0.9069, 0.3798, 0.1227, -0.9169, 0.3819, 0.06346, -0.922, 0.3819, 0.06356, -0.922, 0.3798, 0.1227, -0.9169, 0.3819, 0.06346, -0.922, 0.3827, 0.008038, -0.9239, 0.3827, 0.008038, -0.9239, 0.3819, 0.06356, -0.922, 0.3827, 0.008038, -0.9239, 0.3823, -0.04619, -0.9229, 0.3823, -0.04619, -0.9229, 0.3827, 0.008038, -0.9239, -1.02e-05, 0.9998, -0.01869, -2.035e-05, 0.8104, -0.5859, -0.4143, 0.8104, -0.4143, -0.01322, 0.9998, -0.01321, -2.035e-05, 0.8104, -0.5859, 1.661e-06, 0.5824, -0.8129, -0.5748, 0.5824, -0.5748, -0.4143, 0.8104, -0.4143, 1.661e-06, 0.5824, -0.8129, -0.3527, 0.3883, -0.8514, -0.3527, 0.3883, -0.8514, -0.5748, 0.5824, -0.5748, -0.3527, 0.3883, -0.8514, -0.3679, 0.275, -0.8882, -0.3679, 0.275, -0.8882, -0.3527, 0.3883, -0.8514, -0.3679, 0.275, -0.8882, -0.3757, 0.1908, -0.9069, -0.3757, 0.1907, -0.9069, -0.3679, 0.275, -0.8882, -0.3757, 0.1908, -0.9069, -0.3798, 0.1227, -0.9169, -0.3798, 0.1227, -0.9169, -0.3757, 0.1907, -0.9069, -0.3798, 0.1227, -0.9169, -0.3819, 0.06346, -0.922, -0.3819, 0.06356, -0.922, -0.3798, 0.1227, -0.9169, -0.3819, 0.06346, -0.922, -0.3827, 0.008038, -0.9239, -0.3827, 0.008038, -0.9239, -0.3819, 0.06356, -0.922, -0.3827, 0.008038, -0.9239, -0.3823, -0.04619, -0.9229, -0.3823, -0.04619, -0.9229, -0.3827, 0.008038, -0.9239, -0.01322, 0.9998, -0.01321, -0.4143, 0.8104, -0.4143, -0.5859, 0.8104, 6.502e-06, -0.01868, 0.9998, 1.357e-05, -0.4143, 0.8104, -0.4143, -0.5748, 0.5824, -0.5748, -0.8129, 0.5824, 1.983e-06, -0.5859, 0.8104, 6.502e-06, -0.5748, 0.5824, -0.5748, -0.8514, 0.3883, -0.3527, -0.8514, 0.3883, -0.3527, -0.8129, 0.5824, 1.983e-06, -0.8514, 0.3883, -0.3527, -0.8882, 0.275, -0.3679, -0.8882, 0.275, -0.3679, -0.8514, 0.3883, -0.3527, -0.8882, 0.275, -0.3679, -0.9069, 0.1907, -0.3757, -0.9069, 0.1907, -0.3757, -0.8882, 0.275, -0.3679, -0.9069, 0.1907, -0.3757, -0.9169, 0.1227, -0.3798, -0.9169, 0.1227, -0.3798, -0.9069, 0.1907, -0.3757, -0.9169, 0.1227, -0.3798, -0.922, 0.06356, -0.3819, -0.922, 0.06366, -0.3819, -0.9169, 0.1227, -0.3798, -0.922, 0.06356, -0.3819, -0.9238, 0.008038, -0.3827, -0.9238, 0.008038, -0.3827, -0.922, 0.06366, -0.3819, -0.9238, 0.008038, -0.3827, -0.9229, -0.04619, -0.3823, -0.9229, -0.04619, -0.3823, -0.9238, 0.008038, -0.3827, -0.01868, 0.9998, 1.357e-05, -0.5859, 0.8104, 6.502e-06, -0.4143, 0.8104, 0.4143, -0.0132, 0.9998, 0.01322, -0.5859, 0.8104, 6.502e-06, -0.8129, 0.5824, 1.983e-06, -0.5748, 0.5824, 0.5748, -0.4143, 0.8104, 0.4143, -0.8129, 0.5824, 1.983e-06, -0.8514, 0.3883, 0.3527, -0.8514, 0.3883, 0.3527, -0.5748, 0.5824, 0.5748, -0.8514, 0.3883, 0.3527, -0.8882, 0.2751, 0.3679, -0.8882, 0.2751, 0.3679, -0.8514, 0.3883, 0.3527, -0.8882, 0.2751, 0.3679, -0.9069, 0.1907, 0.3757, -0.9069, 0.1908, 0.3757, -0.8882, 0.2751, 0.3679, -0.9069, 0.1907, 0.3757, -0.9169, 0.1227, 0.3798, -0.9169, 0.1227, 0.3798, -0.9069, 0.1908, 0.3757, -0.9169, 0.1227, 0.3798, -0.922, 0.06346, 0.3819, -0.922, 0.06356, 0.3819, -0.9169, 0.1227, 0.3798, -0.922, 0.06346, 0.3819, -0.9238, 0.008038, 0.3827, -0.9238, 0.008038, 0.3827, -0.922, 0.06356, 0.3819, -0.9238, 0.008038, 0.3827, -0.9229, -0.04619, 0.3823, -0.9229, -0.04619, 0.3823, -0.9238, 0.008038, 0.3827, -0.0132, 0.9998, 0.01322, -0.4143, 0.8104, 0.4143, 3.799e-06, 0.8104, 0.5859, 1.018e-05, 0.9998, 0.01869, -0.4143, 0.8104, 0.4143, -0.5748, 0.5824, 0.5748, -6.026e-07, 0.5824, 0.8129, 3.799e-06, 0.8104, 0.5859, -0.5748, 0.5824, 0.5748, -0.3527, 0.3883, 0.8514, -0.3527, 0.3883, 0.8514, -6.026e-07, 0.5824, 0.8129, -0.3527, 0.3883, 0.8514, -0.3679, 0.2751, 0.8882, -0.3679, 0.2751, 0.8882, -0.3527, 0.3883, 0.8514, -0.3679, 0.2751, 0.8882, -0.3757, 0.1907, 0.9069, -0.3757, 0.1908, 0.9069, -0.3679, 0.2751, 0.8882, -0.3757, 0.1907, 0.9069, -0.3798, 0.1227, 0.9169, -0.3798, 0.1227, 0.9169, -0.3757, 0.1908, 0.9069, -0.3798, 0.1227, 0.9169, -0.3819, 0.06356, 0.922, -0.3819, 0.06356, 0.922, -0.3798, 0.1227, 0.9169, -0.3819, 0.06356, 0.922, -0.3827, 0.008038, 0.9239, -0.3827, 0.008038, 0.9239, -0.3819, 0.06356, 0.922, -0.3827, 0.008038, 0.9239, -0.3823, -0.04619, 0.9229, -0.3823, -0.04619, 0.9229, -0.3827, 0.008038, 0.9239, 1.018e-05, 0.9998, 0.01869, 3.799e-06, 0.8104, 0.5859, 0.4143, 0.8104, 0.4143, 0.01322, 0.9998, 0.01321, 3.799e-06, 0.8104, 0.5859, -6.026e-07, 0.5824, 0.8129, 0.5748, 0.5824, 0.5748, 0.4143, 0.8104, 0.4143, -6.026e-07, 0.5824, 0.8129, 0.3527, 0.3883, 0.8514, 0.3527, 0.3883, 0.8514, 0.5748, 0.5824, 0.5748, 0.3527, 0.3883, 0.8514, 0.3679, 0.275, 0.8882, 0.3679, 0.275, 0.8882, 0.3527, 0.3883, 0.8514, 0.3679, 0.275, 0.8882, 0.3757, 0.1908, 0.9069, 0.3757, 0.1908, 0.9069, 0.3679, 0.275, 0.8882, 0.3757, 0.1908, 0.9069, 0.3798, 0.1227, 0.9169, 0.3798, 0.1227, 0.9169, 0.3757, 0.1908, 0.9069, 0.3798, 0.1227, 0.9169, 0.3819, 0.06346, 0.922, 0.3819, 0.06356, 0.922, 0.3798, 0.1227, 0.9169, 0.3819, 0.06346, 0.922, 0.3827, 0.008038, 0.9238, 0.3827, 0.008038, 0.9238, 0.3819, 0.06356, 0.922, 0.3827, 0.008038, 0.9238, 0.3823, -0.04619, 0.9229, 0.3823, -0.04619, 0.9229, 0.3827, 0.008038, 0.9238, 0.01322, 0.9998, 0.01321, 0.4143, 0.8104, 0.4143, 0.5859, 0.8104, -3.069e-06, 0.01868, 0.9998, 8.079e-05, 0.4143, 0.8104, 0.4143, 0.5748, 0.5824, 0.5748, 0.8129, 0.5824, -2.202e-06, 0.5859, 0.8104, -3.069e-06, 0.5748, 0.5824, 0.5748, 0.8514, 0.3883, 0.3527, 0.8514, 0.3883, 0.3527, 0.8129, 0.5824, -2.202e-06, 0.8514, 0.3883, 0.3527, 0.8882, 0.275, 0.3679, 0.8882, 0.275, 0.3679, 0.8514, 0.3883, 0.3527, 0.8882, 0.275, 0.3679, 0.9069, 0.1908, 0.3757, 0.9069, 0.1907, 0.3757, 0.8882, 0.275, 0.3679, 0.9069, 0.1908, 0.3757, 0.9169, 0.1227, 0.3798, 0.9169, 0.1227, 0.3798, 0.9069, 0.1907, 0.3757, 0.9169, 0.1227, 0.3798, 0.922, 0.06375, 0.3819, 0.922, 0.06356, 0.3819, 0.9169, 0.1227, 0.3798, 0.922, 0.06375, 0.3819, 0.9238, 0.008038, 0.3827, 0.9238, 0.008038, 0.3827, 0.922, 0.06356, 0.3819, 0.9238, 0.008038, 0.3827, 0.9229, -0.04619, 0.3823, 0.9229, -0.04619, 0.3823, 0.9238, 0.008038, 0.3827, 0.0132, 0.9998, -0.01322, -1.02e-05, 0.9998, -0.01869, -0.01322, 0.9998, -0.01321, -0.01868, 0.9998, 1.357e-05, -0.0132, 0.9998, 0.01322, 1.018e-05, 0.9998, 0.01869, 0.01322, 0.9998, 0.01321, 0.01868, 0.9998, 8.079e-05, 0.3822, -0.0482, -0.9228, 0.3822, -0.0482, -0.9228, 0.3823, -0.04619, -0.9229, 0.3823, -0.04619, -0.9229, -0.3822, -0.0482, -0.9228, -0.3822, -0.0482, -0.9228, -0.3823, -0.04619, -0.9229, -0.3823, -0.04619, -0.9229, -0.9228, -0.0482, -0.3822, -0.9228, -0.0482, -0.3822, -0.9229, -0.04619, -0.3823, -0.9229, -0.04619, -0.3823, -0.9228, -0.0482, 0.3822, -0.9228, -0.0482, 0.3822, -0.9229, -0.04619, 0.3823, -0.9229, -0.04619, 0.3823, -0.3822, -0.0482, 0.9228, -0.3822, -0.0482, 0.9228, -0.3823, -0.04619, 0.9229, -0.3823, -0.04619, 0.9229, 0.3822, -0.0482, 0.9228, 0.3822, -0.0482, 0.9228, 0.3823, -0.04619, 0.9229, 0.3823, -0.04619, 0.9229, 0.9228, -0.0482, 0.3822, 0.9228, -0.0482, 0.3822, 0.9229, -0.04619, 0.3823, 0.9229, -0.04619, 0.3823, 0.9228, -0.0482, -0.3822, 0.9228, -0.0482, -0.3822, 0.9229, -0.04619, -0.3823, 0.9229, -0.04619, -0.3823])] * 3)])
me_untitled_002 = bpy.data.meshes.new('Untitled.002')
me_untitled_002.from_pydata([(0.9511, -1.0, -0.309), (0.809, -1.0, -0.5878), (0.5878, -1.0, -0.809), (0.309, -1.0, -0.9511), (0.0, -1.0, -1.0), (-0.309, -1.0, -0.9511), (-0.5878, -1.0, -0.809), (-0.809, -1.0, -0.5878), (-0.9511, -1.0, -0.309), (-1.0, -1.0, 0.0), (-0.9511, -1.0, 0.309), (-0.809, -1.0, 0.5878), (-0.5878, -1.0, 0.809), (-0.309, -1.0, 0.9511), (-2.98e-08, -1.0, 1.0), (0.309, -1.0, 0.9511), (0.5878, -1.0, 0.809), (0.809, -1.0, 0.5878), (0.9511, -1.0, 0.309), (1.0, -1.0, 0.0), (0.9511, 1.0, -0.309), (0.809, 1.0, -0.5878), (0.5878, 1.0, -0.809), (0.309, 1.0, -0.9511), (0.0, 1.0, -1.0), (-0.309, 1.0, -0.9511), (-0.5878, 1.0, -0.809), (-0.809, 1.0, -0.5878), (-0.9511, 1.0, -0.309), (-1.0, 1.0, 0.0), (-0.9511, 1.0, 0.309), (-0.809, 1.0, 0.5878), (-0.5878, 1.0, 0.809), (-0.309, 1.0, 0.9511), (-2.98e-08, 1.0, 1.0), (0.309, 1.0, 0.9511), (0.5878, 1.0, 0.809), (0.809, 1.0, 0.5878), (0.9511, 1.0, 0.309), (1.0, 1.0, 0.0), (0.0, -1.0, 0.0), (0.0, 1.83, 0.0), (-2.98e-08, 0.8607, 1.0), (0.309, 0.8834, 0.9511), (0.5878, 0.9047, 0.809), (0.809, 0.951, 0.5878), (1.0, 0.867, 0.0), (0.9511, 0.9526, -0.309), (0.8769, 1.0, -0.4545), (0.809, 0.9486, -0.5878), (0.5878, 0.8466, -0.809), (0.309, 0.8876, -0.9511), (0.0, 0.9252, -1.0), (-0.5878, 0.8813, -0.809), (-0.9511, 0.8851, -0.309), (-0.9511, 0.8706, 0.309), (-0.5878, 0.8392, 0.809), (-0.3682, 1.0, 0.9209)], [], [(47, 48, 20), (49, 50, 22, 21), (50, 51, 23, 22), (51, 52, 24, 23), (52, 25, 24), (25, 53, 26), (53, 27, 26), (27, 54, 28), (54, 29, 28), (29, 55, 30), (55, 31, 30), (31, 56, 32), (56, 57, 32), (33, 42, 34), (42, 43, 35, 34), (43, 44, 36, 35), (44, 45, 37, 36), (45, 38, 37), (38, 46, 39), (46, 47, 20, 39), (1, 0, 40), (2, 1, 40), (3, 2, 40), (4, 3, 40), (5, 4, 40), (6, 5, 40), (7, 6, 40), (8, 7, 40), (9, 8, 40), (10, 9, 40), (11, 10, 40), (12, 11, 40), (13, 12, 40), (14, 13, 40), (15, 14, 40), (16, 15, 40), (17, 16, 40), (18, 17, 40), (19, 18, 40), (0, 19, 40), (20, 48, 21, 41), (21, 22, 41), (22, 23, 41), (23, 24, 41), (24, 25, 41), (25, 26, 41), (26, 27, 41), (27, 28, 41), (28, 29, 41), (29, 30, 41), (30, 31, 41), (31, 32, 41), (32, 57, 33, 41), (33, 34, 41), (34, 35, 41), (35, 36, 41), (36, 37, 41), (37, 38, 41), (38, 39, 41), (39, 20, 41), (13, 14, 42, 33), (14, 15, 43, 42), (15, 16, 44, 43), (16, 17, 45, 44), (17, 18, 38, 45), (18, 19, 46, 38), (19, 0, 47, 46), (48, 49, 21), (0, 1, 49, 48, 47), (1, 2, 50, 49), (2, 3, 51, 50), (3, 4, 52, 51), (4, 5, 25, 52), (5, 6, 53, 25), (6, 7, 27, 53), (7, 8, 54, 27), (8, 9, 29, 54), (9, 10, 55, 29), (10, 11, 31, 55), (11, 12, 56, 31), (12, 13, 33, 57, 56)])
me_untitled_002.polygons.foreach_set('use_smooth', [True] * 81)
_k = set([(0, 1), (0, 19), (1, 2), (2, 3), (3, 4), (4, 5), (5, 6), (6, 7), (7, 8), (8, 9), (9, 10), (10, 11), (11, 12), (12, 13), (13, 14), (14, 15), (15, 16), (16, 17), (17, 18), (18, 19), (20, 39), (20, 48), (21, 22), (21, 48), (22, 23), (23, 24), (24, 25), (25, 26), (26, 27), (27, 28), (28, 29), (29, 30), (30, 31), (31, 32), (32, 57), (33, 34), (33, 57), (34, 35), (35, 36), (36, 37), (37, 38), (38, 39)])
me_untitled_002.attributes.new('sharp_edge', 'BOOLEAN', 'EDGE').data.foreach_set('value', [ (min(e.vertices), max(e.vertices)) in _k for e in me_untitled_002.edges])
_uv = me_untitled_002.uv_layers.new(name='map1')
_uv.uv.foreach_set('vector', [0.375, 0.6795, 0.3815, 0.6884, 0.375, 0.6884, 0.3875, 0.6788, 0.4, 0.6596, 0.4, 0.6884, 0.3875, 0.6884, 0.4, 0.6596, 0.4125, 0.6673, 0.4125, 0.6884, 0.4, 0.6884, 0.4125, 0.6673, 0.425, 0.6744, 0.425, 0.6884, 0.4125, 0.6884, 0.425, 0.6744, 0.4375, 0.6884, 0.425, 0.6884, 0.4375, 0.6884, 0.45, 0.6661, 0.45, 0.6884, 0.45, 0.6661, 0.4625, 0.6884, 0.45, 0.6884, 0.4625, 0.6884, 0.475, 0.6668, 0.475, 0.6884, 0.475, 0.6668, 0.4875, 0.6884, 0.475, 0.6884, 0.4875, 0.6884, 0.5, 0.6641, 0.5, 0.6884, 0.5, 0.6641, 0.5125, 0.6884, 0.5, 0.6884, 0.5125, 0.6884, 0.525, 0.6582, 0.525, 0.6884, 0.525, 0.6582, 0.5348, 0.6884, 0.525, 0.6884, 0.5375, 0.6884, 0.55, 0.6623, 0.55, 0.6884, 0.55, 0.6623, 0.5625, 0.6665, 0.5625, 0.6884, 0.55, 0.6884, 0.5625, 0.6665, 0.575, 0.6705, 0.575, 0.6884, 0.5625, 0.6884, 0.575, 0.6705, 0.5875, 0.6792, 0.5875, 0.6884, 0.575, 0.6884, 0.5875, 0.6792, 0.6, 0.6884, 0.5875, 0.6884, 0.6, 0.6884, 0.6125, 0.6634, 0.6125, 0.6884, 0.6125, 0.6634, 0.625, 0.6795, 0.625, 0.6884, 0.6125, 0.6884, 0.6264, 0.06441, 0.6486, 0.108, 0.5, 0.15, 0.5918, 0.02984, 0.6264, 0.06441, 0.5, 0.15, 0.5483, 0.007647, 0.5918, 0.02984, 0.5, 0.15, 0.5, -7.451e-08, 0.5483, 0.007647, 0.5, 0.15, 0.4517, 0.007647, 0.5, -7.451e-08, 0.5, 0.15, 0.4082, 0.02984, 0.4517, 0.007647, 0.5, 0.15, 0.3736, 0.06441, 0.4082, 0.02984, 0.5, 0.15, 0.3514, 0.108, 0.3736, 0.06441, 0.5, 0.15, 0.3437, 0.1562, 0.3514, 0.108, 0.5, 0.15, 0.3514, 0.2045, 0.3437, 0.1562, 0.5, 0.15, 0.3736, 0.2481, 0.3514, 0.2045, 0.5, 0.15, 0.4082, 0.2827, 0.3736, 0.2481, 0.5, 0.15, 0.4517, 0.3049, 0.4082, 0.2827, 0.5, 0.15, 0.5, 0.3125, 0.4517, 0.3049, 0.5, 0.15, 0.5483, 0.3049, 0.5, 0.3125, 0.5, 0.15, 0.5918, 0.2827, 0.5483, 0.3049, 0.5, 0.15, 0.6264, 0.2481, 0.5918, 0.2827, 0.5, 0.15, 0.6486, 0.2045, 0.6264, 0.2481, 0.5, 0.15, 0.6562, 0.1562, 0.6486, 0.2045, 0.5, 0.15, 0.6486, 0.108, 0.6562, 0.1562, 0.5, 0.15, 0.6486, 0.892, 0.637, 0.9148, 0.6264, 0.9356, 0.5, 0.8375, 0.6264, 0.9356, 0.5918, 0.9702, 0.5, 0.8375, 0.5918, 0.9702, 0.5483, 0.9924, 0.5, 0.8375, 0.5483, 0.9924, 0.5, 1.0, 0.5, 0.8375, 0.5, 1.0, 0.4517, 0.9924, 0.5, 0.8375, 0.4517, 0.9924, 0.4082, 0.9702, 0.5, 0.8375, 0.4082, 0.9702, 0.3736, 0.9356, 0.5, 0.8375, 0.3736, 0.9356, 0.3514, 0.892, 0.5, 0.8375, 0.3514, 0.892, 0.3437, 0.8438, 0.5, 0.8375, 0.3437, 0.8438, 0.3514, 0.7955, 0.5, 0.8375, 0.3514, 0.7955, 0.3736, 0.7519, 0.5, 0.8375, 0.3736, 0.7519, 0.4082, 0.7173, 0.5, 0.8375, 0.4082, 0.7173, 0.4425, 0.6999, 0.4517, 0.6951, 0.5, 0.8375, 0.4517, 0.6951, 0.5, 0.6875, 0.5, 0.8375, 0.5, 0.6875, 0.5483, 0.6951, 0.5, 0.8375, 0.5483, 0.6951, 0.5918, 0.7173, 0.5, 0.8375, 0.5918, 0.7173, 0.6264, 0.7519, 0.5, 0.8375, 0.6264, 0.7519, 0.6486, 0.7955, 0.5, 0.8375, 0.6486, 0.7955, 0.6562, 0.8438, 0.5, 0.8375, 0.6562, 0.8438, 0.6486, 0.892, 0.5, 0.8375, 0.5375, 0.3125, 0.55, 0.3125, 0.55, 0.6623, 0.5375, 0.6884, 0.55, 0.3125, 0.5625, 0.3125, 0.5625, 0.6665, 0.55, 0.6623, 0.5625, 0.3125, 0.575, 0.3125, 0.575, 0.6705, 0.5625, 0.6665, 0.575, 0.3125, 0.5875, 0.3125, 0.5875, 0.6792, 0.575, 0.6705, 0.5875, 0.3125, 0.6, 0.3125, 0.6, 0.6884, 0.5875, 0.6792, 0.6, 0.3125, 0.6125, 0.3125, 0.6125, 0.6634, 0.6, 0.6884, 0.6125, 0.3125, 0.625, 0.3125, 0.625, 0.6795, 0.6125, 0.6634, 0.3815, 0.6884, 0.3875, 0.6788, 0.3875, 0.6884, 0.375, 0.3125, 0.3875, 0.3125, 0.3875, 0.6788, 0.3815, 0.6884, 0.375, 0.6795, 0.3875, 0.3125, 0.4, 0.3125, 0.4, 0.6596, 0.3875, 0.6788, 0.4, 0.3125, 0.4125, 0.3125, 0.4125, 0.6673, 0.4, 0.6596, 0.4125, 0.3125, 0.425, 0.3125, 0.425, 0.6744, 0.4125, 0.6673, 0.425, 0.3125, 0.4375, 0.3125, 0.4375, 0.6884, 0.425, 0.6744, 0.4375, 0.3125, 0.45, 0.3125, 0.45, 0.6661, 0.4375, 0.6884, 0.45, 0.3125, 0.4625, 0.3125, 0.4625, 0.6884, 0.45, 0.6661, 0.4625, 0.3125, 0.475, 0.3125, 0.475, 0.6668, 0.4625, 0.6884, 0.475, 0.3125, 0.4875, 0.3125, 0.4875, 0.6884, 0.475, 0.6668, 0.4875, 0.3125, 0.5, 0.3125, 0.5, 0.6641, 0.4875, 0.6884, 0.5, 0.3125, 0.5125, 0.3125, 0.5125, 0.6884, 0.5, 0.6641, 0.5125, 0.3125, 0.525, 0.3125, 0.525, 0.6582, 0.5125, 0.6884, 0.525, 0.3125, 0.5375, 0.3125, 0.5375, 0.6884, 0.5348, 0.6884, 0.525, 0.6582])
me_untitled_002.materials.append(mat_stake_001)
me_untitled_002.use_remesh_preserve_volume = False
me_untitled_002.use_remesh_preserve_attributes = False
me_untitled_002.use_mirror_vertex_groups = False
me_untitled_002.update()
me_untitled_002.normals_split_custom_set([tuple(v) for v in zip(*[iter([0.9429, 1.013e-06, -0.3332, 0.891, 0.0, -0.454, 0.9811, 0.0, -0.1933, 0.8262, 1.348e-06, -0.5634, 0.5939, -3.641e-07, -0.8045, 0.5711, 1.792e-09, -0.8209, 0.7302, -4.733e-05, -0.6832, 0.5939, -3.641e-07, -0.8045, 0.2984, -5.325e-07, -0.9544, 0.335, 0.0, -0.9422, 0.5711, 1.792e-09, -0.8209, 0.2984, -5.325e-07, -0.9544, -0.01624, -7.744e-07, -0.9999, 0.06775, 0.0, -0.9977, 0.335, 0.0, -0.9422, -0.01624, -7.744e-07, -0.9999, -0.301, 0.0, -0.9536, 0.06775, 0.0, -0.9977, -0.301, 0.0, -0.9536, -0.5878, 0.0, -0.809, -0.5878, 0.0, -0.809, -0.5878, 0.0, -0.809, -0.8094, -2.574e-07, -0.5872, -0.5878, 0.0, -0.809, -0.8094, -2.574e-07, -0.5872, -0.9511, 0.0, -0.309, -0.9511, 0.0, -0.309, -0.9511, 0.0, -0.309, -1.0, 0.0, -0.002737, -0.9511, 0.0, -0.309, -1.0, 0.0, -0.002737, -0.9511, 0.0, 0.309, -0.9511, 0.0, 0.309, -0.9511, 0.0, 0.309, -0.8124, 0.0, 0.5831, -0.9511, 0.0, 0.309, -0.8124, 0.0, 0.5831, -0.5845, -1.95e-07, 0.8114, -0.6029, 0.0, 0.7978, -0.5845, -1.95e-07, 0.8114, -0.454, -1.003e-08, 0.891, -0.6029, 0.0, 0.7978, -0.3314, -6.246e-09, 0.9435, -0.01436, -6.89e-07, 0.9999, 0.04667, 4.08e-09, 0.9989, -0.01436, -6.89e-07, 0.9999, 0.3149, -2.975e-07, 0.9491, 0.2948, 0.0, 0.9556, 0.04667, 4.08e-09, 0.9989, 0.3149, -2.975e-07, 0.9491, 0.5956, -4.63e-07, 0.8033, 0.5632, 0.0, 0.8263, 0.2948, 0.0, 0.9556, 0.5956, -4.63e-07, 0.8033, 0.8174, -6.883e-07, 0.576, 0.7608, 0.0, 0.649, 0.5632, 0.0, 0.8263, 0.8174, -6.883e-07, 0.576, 0.946, 0.0, 0.3242, 0.7608, 0.0, 0.649, 0.946, 0.0, 0.3242, 1.0, -2.673e-07, 0.005573, 0.9997, 2.291e-06, -0.02393, 1.0, -2.673e-07, 0.005573, 0.9429, 1.013e-06, -0.3332, 0.9811, 0.0, -0.1933, 0.9997, 2.291e-06, -0.02393, 0.0, -1.0, 0.0, 0.0, -1.0, 0.0, 0.0, -1.0, 0.0, 0.0, -1.0, 0.0, 0.0, -1.0, 0.0, 0.0, -1.0, 0.0, 0.0, -1.0, 0.0, 0.0, -1.0, 0.0, 0.0, -1.0, 0.0, 0.0, -1.0, 0.0, 0.0, -1.0, 0.0, 0.0, -1.0, 0.0, 0.0, -1.0, 0.0, 0.0, -1.0, 0.0, 0.0, -1.0, 0.0, 0.0, -1.0, 0.0, 0.0, -1.0, 0.0, 0.0, -1.0, 0.0, 0.0, -1.0, 0.0, 0.0, -1.0, 0.0, 0.0, -1.0, 0.0, 0.0, -1.0, 0.0, 0.0, -1.0, 0.0, 0.0, -1.0, 0.0, 0.0, -1.0, 0.0, 0.0, -1.0, 0.0, 0.0, -1.0, 0.0, 0.0, -1.0, 0.0, 0.0, -1.0, 0.0, 0.0, -1.0, 0.0, 0.0, -1.0, 0.0, 0.0, -1.0, 0.0, 0.0, -1.0, 0.0, 0.0, -1.0, 0.0, 0.0, -1.0, 0.0, 0.0, -1.0, 0.0, 0.0, -1.0, 0.0, 0.0, -1.0, 0.0, 0.0, -1.0, 0.0, 0.0, -1.0, 0.0, 0.0, -1.0, 0.0, 0.0, -1.0, 0.0, 0.0, -1.0, 0.0, 0.0, -1.0, 0.0, 0.0, -1.0, 0.0, 0.0, -1.0, 0.0, 0.0, -1.0, 0.0, 0.0, -1.0, 0.0, 0.0, -1.0, 0.0, 0.0, -1.0, 0.0, 0.0, -1.0, 0.0, 0.0, -1.0, 0.0, 0.0, -1.0, 0.0, 0.0, -1.0, 0.0, 0.0, -1.0, 0.0, 0.0, -1.0, 0.0, 0.0, -1.0, 0.0, 0.0, -1.0, 0.0, 0.0, -1.0, 0.0, 0.0, -1.0, 0.0, 0.6076, 0.7693, -0.1974, 0.5734, 0.7654, -0.2922, 0.5169, 0.7693, -0.3755, -4.398e-07, 1.0, 3.057e-07, 0.5169, 0.7693, -0.3755, 0.3755, 0.7693, -0.5169, -4.398e-07, 1.0, 3.057e-07, 0.3755, 0.7693, -0.5169, 0.1974, 0.7693, -0.6076, -4.398e-07, 1.0, 3.057e-07, 0.1974, 0.7693, -0.6076, 5.164e-09, 0.7693, -0.6389, -4.398e-07, 1.0, 3.057e-07, 5.164e-09, 0.7693, -0.6389, -0.1974, 0.7693, -0.6076, -4.398e-07, 1.0, 3.057e-07, -0.1974, 0.7693, -0.6076, -0.3755, 0.7693, -0.5169, -4.398e-07, 1.0, 3.057e-07, -0.3755, 0.7693, -0.5169, -0.5169, 0.7693, -0.3755, -4.398e-07, 1.0, 3.057e-07, -0.5169, 0.7693, -0.3755, -0.6076, 0.7693, -0.1974, -4.398e-07, 1.0, 3.057e-07, -0.6076, 0.7693, -0.1974, -0.6389, 0.7693, 2.943e-07, -4.398e-07, 1.0, 3.057e-07, -0.6389, 0.7693, 2.943e-07, -0.6076, 0.7693, 0.1974, -4.398e-07, 1.0, 3.057e-07, -0.6076, 0.7693, 0.1974, -0.5169, 0.7693, 0.3755, -4.398e-07, 1.0, 3.057e-07, -0.5169, 0.7693, 0.3755, -0.3755, 0.7693, 0.5169, -4.398e-07, 1.0, 3.057e-07, -0.3755, 0.7693, 0.5169, -0.2922, 0.7654, 0.5734, -0.1974, 0.7693, 0.6076, -4.398e-07, 1.0, 3.057e-07, -0.1974, 0.7693, 0.6076, 5.164e-09, 0.7693, 0.6389, -4.398e-07, 1.0, 3.057e-07, 5.164e-09, 0.7693, 0.6389, 0.1974, 0.7693, 0.6076, -4.398e-07, 1.0, 3.057e-07, 0.1974, 0.7693, 0.6076, 0.3755, 0.7693, 0.5169, -4.398e-07, 1.0, 3.057e-07, 0.3755, 0.7693, 0.5169, 0.5169, 0.7693, 0.3755, -4.398e-07, 1.0, 3.057e-07, 0.5169, 0.7693, 0.3755, 0.6076, 0.7693, 0.1974, -4.398e-07, 1.0, 3.057e-07, 0.6076, 0.7693, 0.1974, 0.6389, 0.7693, 8.675e-07, -4.398e-07, 1.0, 3.057e-07, 0.6389, 0.7693, 8.675e-07, 0.6076, 0.7693, -0.1974, -4.398e-07, 1.0, 3.057e-07, -0.3094, -6.256e-09, 0.9509, -0.002403, -9.212e-07, 1.0, -0.01436, -6.89e-07, 0.9999, -0.3314, -6.246e-09, 0.9435, -0.002403, -9.212e-07, 1.0, 0.3099, 0.0, 0.9508, 0.3149, -2.975e-07, 0.9491, -0.01436, -6.89e-07, 0.9999, 0.3099, 0.0, 0.9508, 0.5889, 0.0, 0.8082, 0.5956, -4.63e-07, 0.8033, 0.3149, -2.975e-07, 0.9491, 0.5889, 0.0, 0.8082, 0.8102, 0.0, 0.5862, 0.8174, -6.883e-07, 0.576, 0.5956, -4.63e-07, 0.8033, 0.8102, 0.0, 0.5862, 0.9505, -1.43e-10, 0.3106, 0.946, 0.0, 0.3242, 0.8174, -6.883e-07, 0.576, 0.9505, -1.43e-10, 0.3106, 1.0, -8.814e-08, 0.0009214, 1.0, -2.673e-07, 0.005573, 0.946, 0.0, 0.3242, 1.0, -8.814e-08, 0.0009214, 0.9502, 0.0, -0.3115, 0.9429, 1.013e-06, -0.3332, 1.0, -2.673e-07, 0.005573, 0.891, 0.0, -0.454, 0.8262, 1.348e-06, -0.5634, 0.7302, -4.733e-05, -0.6832, 0.9502, 0.0, -0.3115, 0.8109, -2.772e-10, -0.5852, 0.8262, 1.348e-06, -0.5634, 0.891, 0.0, -0.454, 0.9429, 1.013e-06, -0.3332, 0.8109, -2.772e-10, -0.5852, 0.5888, -1.118e-10, -0.8083, 0.5939, -3.641e-07, -0.8045, 0.8262, 1.348e-06, -0.5634, 0.5888, -1.118e-10, -0.8083, 0.3075, 0.0, -0.9516, 0.2984, -5.325e-07, -0.9544, 0.5939, -3.641e-07, -0.8045, 0.3075, 0.0, -0.9516, -0.00225, 0.0, -1.0, -0.01624, -7.744e-07, -0.9999, 0.2984, -5.325e-07, -0.9544, -0.00225, 0.0, -1.0, -0.3082, -7.599e-11, -0.9513, -0.301, 0.0, -0.9536, -0.01624, -7.744e-07, -0.9999, -0.3082, -7.599e-11, -0.9513, -0.5878, 0.0, -0.809, -0.5878, 0.0, -0.809, -0.301, 0.0, -0.9536, -0.5878, 0.0, -0.809, -0.809, 0.0, -0.5878, -0.8094, -2.574e-07, -0.5872, -0.5878, 0.0, -0.809, -0.809, 0.0, -0.5878, -0.9511, 0.0, -0.309, -0.9511, 0.0, -0.309, -0.8094, -2.574e-07, -0.5872, -0.9511, 0.0, -0.309, -1.0, 0.0, 9.605e-09, -1.0, 0.0, -0.002737, -0.9511, 0.0, -0.309, -1.0, 0.0, 9.605e-09, -0.9511, 0.0, 0.309, -0.9511, 0.0, 0.309, -1.0, 0.0, -0.002737, -0.9511, 0.0, 0.309, -0.8094, -6.258e-11, 0.5872, -0.8124, 0.0, 0.5831, -0.9511, 0.0, 0.309, -0.8094, -6.258e-11, 0.5872, -0.5872, -6.225e-09, 0.8094, -0.5845, -1.95e-07, 0.8114, -0.8124, 0.0, 0.5831, -0.5872, -6.225e-09, 0.8094, -0.3094, -6.256e-09, 0.9509, -0.3314, -6.246e-09, 0.9435, -0.454, -1.003e-08, 0.891, -0.5845, -1.95e-07, 0.8114])] * 3)])
me_cube_002 = bpy.data.meshes.new('Cube.002')
me_cube_002.from_pydata([(-1.0, -1.0, -1.0), (-1.0, -1.0, 1.0), (-1.0, 1.0, -1.0), (-1.0, 1.0, 1.0), (1.0, -1.0, -1.0), (1.0, -1.0, 1.0), (1.0, 1.0, -1.0), (1.0, 1.0, 1.0)], [], [(1, 3, 2, 0), (3, 7, 6, 2), (7, 5, 4, 6), (5, 1, 0, 4), (0, 2, 6, 4), (5, 7, 3, 1)])
me_cube_002.materials.append(mat_material_002)
me_cube_002.use_remesh_preserve_volume = False
me_cube_002.use_remesh_preserve_attributes = False
me_cube_002.use_mirror_vertex_groups = False
me_cube_002.update()
me_cube = bpy.data.meshes.new('Cube')
me_cube.from_pydata([(-1.0, -1.0, -1.0), (-1.0, -1.0, 1.0), (-1.0, 1.0, -1.0), (-1.0, 1.0, 1.0), (1.0, -1.0, -1.0), (1.0, -1.0, 1.0), (1.0, 1.0, -1.0), (1.0, 1.0, 1.0)], [], [(1, 3, 2, 0), (3, 7, 6, 2), (7, 5, 4, 6), (5, 1, 0, 4), (0, 2, 6, 4), (5, 7, 3, 1)])
me_cube.materials.append(mat_material_001)
me_cube.use_remesh_preserve_volume = False
me_cube.use_remesh_preserve_attributes = False
me_cube.use_mirror_vertex_groups = False
me_cube.update()
me_icosphere_004 = bpy.data.meshes.new('Icosphere.004')
me_icosphere_004.from_pydata([(0.0, 0.0, -1.0), (0.7236, -0.5257, -0.4472), (-0.2764, -0.8506, -0.4472), (-0.8944, 0.0, -0.4472), (-0.2764, 0.8506, -0.4472), (0.7236, 0.5257, -0.4472), (0.2764, -0.8506, 0.4472), (-0.7236, -0.5257, 0.4472), (-0.7236, 0.5257, 0.4472), (0.2764, 0.8506, 0.4472), (0.8944, 0.0, 0.4472), (0.0, 0.0, 1.0), (-0.1625, -0.5, -0.8507), (0.4253, -0.309, -0.8507), (0.2629, -0.809, -0.5257), (0.8506, 0.0, -0.5257), (0.4253, 0.309, -0.8507), (-0.5257, 0.0, -0.8507), (-0.6882, -0.5, -0.5257), (-0.1625, 0.5, -0.8507), (-0.6882, 0.5, -0.5257), (0.2629, 0.809, -0.5257), (0.9511, -0.309, 0.0), (0.9511, 0.309, 0.0), (0.0, -1.0, 0.0), (0.5878, -0.809, 0.0), (-0.9511, -0.309, 0.0), (-0.5878, -0.809, 0.0), (-0.5878, 0.809, 0.0), (-0.9511, 0.309, 0.0), (0.5878, 0.809, 0.0), (0.0, 1.0, 0.0), (0.6882, -0.5, 0.5257), (-0.2629, -0.809, 0.5257), (-0.8506, 0.0, 0.5257), (-0.2629, 0.809, 0.5257), (0.6882, 0.5, 0.5257), (0.1625, -0.5, 0.8507), (0.5257, 0.0, 0.8507), (-0.4253, -0.309, 0.8507), (-0.4253, 0.309, 0.8507), (0.1625, 0.5, 0.8507)], [], [(0, 13, 12), (1, 13, 15), (0, 12, 17), (0, 17, 19), (0, 19, 16), (1, 15, 22), (2, 14, 24), (3, 18, 26), (4, 20, 28), (5, 21, 30), (1, 22, 25), (2, 24, 27), (3, 26, 29), (4, 28, 31), (5, 30, 23), (6, 32, 37), (7, 33, 39), (8, 34, 40), (9, 35, 41), (10, 36, 38), (38, 41, 11), (38, 36, 41), (36, 9, 41), (41, 40, 11), (41, 35, 40), (35, 8, 40), (40, 39, 11), (40, 34, 39), (34, 7, 39), (39, 37, 11), (39, 33, 37), (33, 6, 37), (37, 38, 11), (37, 32, 38), (32, 10, 38), (23, 36, 10), (23, 30, 36), (30, 9, 36), (31, 35, 9), (31, 28, 35), (28, 8, 35), (29, 34, 8), (29, 26, 34), (26, 7, 34), (27, 33, 7), (27, 24, 33), (24, 6, 33), (25, 32, 6), (25, 22, 32), (22, 10, 32), (30, 31, 9), (30, 21, 31), (21, 4, 31), (28, 29, 8), (28, 20, 29), (20, 3, 29), (26, 27, 7), (26, 18, 27), (18, 2, 27), (24, 25, 6), (24, 14, 25), (14, 1, 25), (22, 23, 10), (22, 15, 23), (15, 5, 23), (16, 21, 5), (16, 19, 21), (19, 4, 21), (19, 20, 4), (19, 17, 20), (17, 3, 20), (17, 18, 3), (17, 12, 18), (12, 2, 18), (15, 16, 5), (15, 13, 16), (13, 0, 16), (12, 14, 2), (12, 13, 14), (13, 1, 14)])
me_icosphere_004.materials.append(mat_material)
me_icosphere_004.use_remesh_preserve_volume = False
me_icosphere_004.use_remesh_preserve_attributes = False
me_icosphere_004.use_mirror_vertex_groups = False
me_icosphere_004.update()
me_icosphere_003 = bpy.data.meshes.new('Icosphere.003')
me_icosphere_003.from_pydata([(0.0, 0.0, -1.0), (0.7236, -0.5257, -0.4472), (-0.2764, -0.8506, -0.4472), (-0.8944, 0.0, -0.4472), (-0.2764, 0.8506, -0.4472), (0.7236, 0.5257, -0.4472), (0.2764, -0.8506, 0.4472), (-0.7236, -0.5257, 0.4472), (-0.7236, 0.5257, 0.4472), (0.2764, 0.8506, 0.4472), (0.8944, 0.0, 0.4472), (0.0, 0.0, 1.0), (-0.1625, -0.5, -0.8507), (0.4253, -0.309, -0.8507), (0.2629, -0.809, -0.5257), (0.8506, 0.0, -0.5257), (0.4253, 0.309, -0.8507), (-0.5257, 0.0, -0.8507), (-0.6882, -0.5, -0.5257), (-0.1625, 0.5, -0.8507), (-0.6882, 0.5, -0.5257), (0.2629, 0.809, -0.5257), (0.9511, -0.309, 0.0), (0.9511, 0.309, 0.0), (0.0, -1.0, 0.0), (0.5878, -0.809, 0.0), (-0.9511, -0.309, 0.0), (-0.5878, -0.809, 0.0), (-0.5878, 0.809, 0.0), (-0.9511, 0.309, 0.0), (0.5878, 0.809, 0.0), (0.0, 1.0, 0.0), (0.6882, -0.5, 0.5257), (-0.2629, -0.809, 0.5257), (-0.8506, 0.0, 0.5257), (-0.2629, 0.809, 0.5257), (0.6882, 0.5, 0.5257), (0.1625, -0.5, 0.8507), (0.5257, 0.0, 0.8507), (-0.4253, -0.309, 0.8507), (-0.4253, 0.309, 0.8507), (0.1625, 0.5, 0.8507)], [], [(0, 13, 12), (1, 13, 15), (0, 12, 17), (0, 17, 19), (0, 19, 16), (1, 15, 22), (2, 14, 24), (3, 18, 26), (4, 20, 28), (5, 21, 30), (1, 22, 25), (2, 24, 27), (3, 26, 29), (4, 28, 31), (5, 30, 23), (6, 32, 37), (7, 33, 39), (8, 34, 40), (9, 35, 41), (10, 36, 38), (38, 41, 11), (38, 36, 41), (36, 9, 41), (41, 40, 11), (41, 35, 40), (35, 8, 40), (40, 39, 11), (40, 34, 39), (34, 7, 39), (39, 37, 11), (39, 33, 37), (33, 6, 37), (37, 38, 11), (37, 32, 38), (32, 10, 38), (23, 36, 10), (23, 30, 36), (30, 9, 36), (31, 35, 9), (31, 28, 35), (28, 8, 35), (29, 34, 8), (29, 26, 34), (26, 7, 34), (27, 33, 7), (27, 24, 33), (24, 6, 33), (25, 32, 6), (25, 22, 32), (22, 10, 32), (30, 31, 9), (30, 21, 31), (21, 4, 31), (28, 29, 8), (28, 20, 29), (20, 3, 29), (26, 27, 7), (26, 18, 27), (18, 2, 27), (24, 25, 6), (24, 14, 25), (14, 1, 25), (22, 23, 10), (22, 15, 23), (15, 5, 23), (16, 21, 5), (16, 19, 21), (19, 4, 21), (19, 20, 4), (19, 17, 20), (17, 3, 20), (17, 18, 3), (17, 12, 18), (12, 2, 18), (15, 16, 5), (15, 13, 16), (13, 0, 16), (12, 14, 2), (12, 13, 14), (13, 1, 14)])
me_icosphere_003.materials.append(mat_material)
me_icosphere_003.use_remesh_preserve_volume = False
me_icosphere_003.use_remesh_preserve_attributes = False
me_icosphere_003.use_mirror_vertex_groups = False
me_icosphere_003.update()
me_icosphere_002 = bpy.data.meshes.new('Icosphere.002')
me_icosphere_002.from_pydata([(0.0, 0.0, -1.0), (0.7236, -0.5257, -0.4472), (-0.2764, -0.8506, -0.4472), (-0.8944, 0.0, -0.4472), (-0.2764, 0.8506, -0.4472), (0.7236, 0.5257, -0.4472), (0.2764, -0.8506, 0.4472), (-0.7236, -0.5257, 0.4472), (-0.7236, 0.5257, 0.4472), (0.2764, 0.8506, 0.4472), (0.8944, 0.0, 0.4472), (0.0, 0.0, 1.0), (-0.1625, -0.5, -0.8507), (0.4253, -0.309, -0.8507), (0.2629, -0.809, -0.5257), (0.8506, 0.0, -0.5257), (0.4253, 0.309, -0.8507), (-0.5257, 0.0, -0.8507), (-0.6882, -0.5, -0.5257), (-0.1625, 0.5, -0.8507), (-0.6882, 0.5, -0.5257), (0.2629, 0.809, -0.5257), (0.9511, -0.309, 0.0), (0.9511, 0.309, 0.0), (0.0, -1.0, 0.0), (0.5878, -0.809, 0.0), (-0.9511, -0.309, 0.0), (-0.5878, -0.809, 0.0), (-0.5878, 0.809, 0.0), (-0.9511, 0.309, 0.0), (0.5878, 0.809, 0.0), (0.0, 1.0, 0.0), (0.6882, -0.5, 0.5257), (-0.2629, -0.809, 0.5257), (-0.8506, 0.0, 0.5257), (-0.2629, 0.809, 0.5257), (0.6882, 0.5, 0.5257), (0.1625, -0.5, 0.8507), (0.5257, 0.0, 0.8507), (-0.4253, -0.309, 0.8507), (-0.4253, 0.309, 0.8507), (0.1625, 0.5, 0.8507)], [], [(0, 13, 12), (1, 13, 15), (0, 12, 17), (0, 17, 19), (0, 19, 16), (1, 15, 22), (2, 14, 24), (3, 18, 26), (4, 20, 28), (5, 21, 30), (1, 22, 25), (2, 24, 27), (3, 26, 29), (4, 28, 31), (5, 30, 23), (6, 32, 37), (7, 33, 39), (8, 34, 40), (9, 35, 41), (10, 36, 38), (38, 41, 11), (38, 36, 41), (36, 9, 41), (41, 40, 11), (41, 35, 40), (35, 8, 40), (40, 39, 11), (40, 34, 39), (34, 7, 39), (39, 37, 11), (39, 33, 37), (33, 6, 37), (37, 38, 11), (37, 32, 38), (32, 10, 38), (23, 36, 10), (23, 30, 36), (30, 9, 36), (31, 35, 9), (31, 28, 35), (28, 8, 35), (29, 34, 8), (29, 26, 34), (26, 7, 34), (27, 33, 7), (27, 24, 33), (24, 6, 33), (25, 32, 6), (25, 22, 32), (22, 10, 32), (30, 31, 9), (30, 21, 31), (21, 4, 31), (28, 29, 8), (28, 20, 29), (20, 3, 29), (26, 27, 7), (26, 18, 27), (18, 2, 27), (24, 25, 6), (24, 14, 25), (14, 1, 25), (22, 23, 10), (22, 15, 23), (15, 5, 23), (16, 21, 5), (16, 19, 21), (19, 4, 21), (19, 20, 4), (19, 17, 20), (17, 3, 20), (17, 18, 3), (17, 12, 18), (12, 2, 18), (15, 16, 5), (15, 13, 16), (13, 0, 16), (12, 14, 2), (12, 13, 14), (13, 1, 14)])
me_icosphere_002.materials.append(mat_material)
me_icosphere_002.use_remesh_preserve_volume = False
me_icosphere_002.use_remesh_preserve_attributes = False
me_icosphere_002.use_mirror_vertex_groups = False
me_icosphere_002.update()
me_icosphere_001 = bpy.data.meshes.new('Icosphere.001')
me_icosphere_001.from_pydata([(0.0, 0.0, -1.0), (0.7236, -0.5257, -0.4472), (-0.2764, -0.8506, -0.4472), (-0.8944, 0.0, -0.4472), (-0.2764, 0.8506, -0.4472), (0.7236, 0.5257, -0.4472), (0.2764, -0.8506, 0.4472), (-0.7236, -0.5257, 0.4472), (-0.7236, 0.5257, 0.4472), (0.2764, 0.8506, 0.4472), (0.8944, 0.0, 0.4472), (0.0, 0.0, 1.0), (-0.1625, -0.5, -0.8507), (0.4253, -0.309, -0.8507), (0.2629, -0.809, -0.5257), (0.8506, 0.0, -0.5257), (0.4253, 0.309, -0.8507), (-0.5257, 0.0, -0.8507), (-0.6882, -0.5, -0.5257), (-0.1625, 0.5, -0.8507), (-0.6882, 0.5, -0.5257), (0.2629, 0.809, -0.5257), (0.9511, -0.309, 0.0), (0.9511, 0.309, 0.0), (0.0, -1.0, 0.0), (0.5878, -0.809, 0.0), (-0.9511, -0.309, 0.0), (-0.5878, -0.809, 0.0), (-0.5878, 0.809, 0.0), (-0.9511, 0.309, 0.0), (0.5878, 0.809, 0.0), (0.0, 1.0, 0.0), (0.6882, -0.5, 0.5257), (-0.2629, -0.809, 0.5257), (-0.8506, 0.0, 0.5257), (-0.2629, 0.809, 0.5257), (0.6882, 0.5, 0.5257), (0.1625, -0.5, 0.8507), (0.5257, 0.0, 0.8507), (-0.4253, -0.309, 0.8507), (-0.4253, 0.309, 0.8507), (0.1625, 0.5, 0.8507)], [], [(0, 13, 12), (1, 13, 15), (0, 12, 17), (0, 17, 19), (0, 19, 16), (1, 15, 22), (2, 14, 24), (3, 18, 26), (4, 20, 28), (5, 21, 30), (1, 22, 25), (2, 24, 27), (3, 26, 29), (4, 28, 31), (5, 30, 23), (6, 32, 37), (7, 33, 39), (8, 34, 40), (9, 35, 41), (10, 36, 38), (38, 41, 11), (38, 36, 41), (36, 9, 41), (41, 40, 11), (41, 35, 40), (35, 8, 40), (40, 39, 11), (40, 34, 39), (34, 7, 39), (39, 37, 11), (39, 33, 37), (33, 6, 37), (37, 38, 11), (37, 32, 38), (32, 10, 38), (23, 36, 10), (23, 30, 36), (30, 9, 36), (31, 35, 9), (31, 28, 35), (28, 8, 35), (29, 34, 8), (29, 26, 34), (26, 7, 34), (27, 33, 7), (27, 24, 33), (24, 6, 33), (25, 32, 6), (25, 22, 32), (22, 10, 32), (30, 31, 9), (30, 21, 31), (21, 4, 31), (28, 29, 8), (28, 20, 29), (20, 3, 29), (26, 27, 7), (26, 18, 27), (18, 2, 27), (24, 25, 6), (24, 14, 25), (14, 1, 25), (22, 23, 10), (22, 15, 23), (15, 5, 23), (16, 21, 5), (16, 19, 21), (19, 4, 21), (19, 20, 4), (19, 17, 20), (17, 3, 20), (17, 18, 3), (17, 12, 18), (12, 2, 18), (15, 16, 5), (15, 13, 16), (13, 0, 16), (12, 14, 2), (12, 13, 14), (13, 1, 14)])
me_icosphere_001.materials.append(mat_material)
me_icosphere_001.use_remesh_preserve_volume = False
me_icosphere_001.use_remesh_preserve_attributes = False
me_icosphere_001.use_mirror_vertex_groups = False
me_icosphere_001.update()
me_icosphere = bpy.data.meshes.new('Icosphere')
me_icosphere.from_pydata([(0.0, 0.0, -1.0), (0.7236, -0.5257, -0.4472), (-0.2764, -0.8506, -0.4472), (-0.8944, 0.0, -0.4472), (-0.2764, 0.8506, -0.4472), (0.7236, 0.5257, -0.4472), (0.2764, -0.8506, 0.4472), (-0.7236, -0.5257, 0.4472), (-0.7236, 0.5257, 0.4472), (0.2764, 0.8506, 0.4472), (0.8944, 0.0, 0.4472), (0.0, 0.0, 1.0), (-0.1625, -0.5, -0.8507), (0.4253, -0.309, -0.8507), (0.2629, -0.809, -0.5257), (0.8506, 0.0, -0.5257), (0.4253, 0.309, -0.8507), (-0.5257, 0.0, -0.8507), (-0.6882, -0.5, -0.5257), (-0.1625, 0.5, -0.8507), (-0.6882, 0.5, -0.5257), (0.2629, 0.809, -0.5257), (0.9511, -0.309, 0.0), (0.9511, 0.309, 0.0), (0.0, -1.0, 0.0), (0.5878, -0.809, 0.0), (-0.9511, -0.309, 0.0), (-0.5878, -0.809, 0.0), (-0.5878, 0.809, 0.0), (-0.9511, 0.309, 0.0), (0.5878, 0.809, 0.0), (0.0, 1.0, 0.0), (0.6882, -0.5, 0.5257), (-0.2629, -0.809, 0.5257), (-0.8506, 0.0, 0.5257), (-0.2629, 0.809, 0.5257), (0.6882, 0.5, 0.5257), (0.1625, -0.5, 0.8507), (0.5257, 0.0, 0.8507), (-0.4253, -0.309, 0.8507), (-0.4253, 0.309, 0.8507), (0.1625, 0.5, 0.8507)], [], [(0, 13, 12), (1, 13, 15), (0, 12, 17), (0, 17, 19), (0, 19, 16), (1, 15, 22), (2, 14, 24), (3, 18, 26), (4, 20, 28), (5, 21, 30), (1, 22, 25), (2, 24, 27), (3, 26, 29), (4, 28, 31), (5, 30, 23), (6, 32, 37), (7, 33, 39), (8, 34, 40), (9, 35, 41), (10, 36, 38), (38, 41, 11), (38, 36, 41), (36, 9, 41), (41, 40, 11), (41, 35, 40), (35, 8, 40), (40, 39, 11), (40, 34, 39), (34, 7, 39), (39, 37, 11), (39, 33, 37), (33, 6, 37), (37, 38, 11), (37, 32, 38), (32, 10, 38), (23, 36, 10), (23, 30, 36), (30, 9, 36), (31, 35, 9), (31, 28, 35), (28, 8, 35), (29, 34, 8), (29, 26, 34), (26, 7, 34), (27, 33, 7), (27, 24, 33), (24, 6, 33), (25, 32, 6), (25, 22, 32), (22, 10, 32), (30, 31, 9), (30, 21, 31), (21, 4, 31), (28, 29, 8), (28, 20, 29), (20, 3, 29), (26, 27, 7), (26, 18, 27), (18, 2, 27), (24, 25, 6), (24, 14, 25), (14, 1, 25), (22, 23, 10), (22, 15, 23), (15, 5, 23), (16, 21, 5), (16, 19, 21), (19, 4, 21), (19, 20, 4), (19, 17, 20), (17, 3, 20), (17, 18, 3), (17, 12, 18), (12, 2, 18), (15, 16, 5), (15, 13, 16), (13, 0, 16), (12, 14, 2), (12, 13, 14), (13, 1, 14)])
me_icosphere.materials.append(mat_material)
me_icosphere.use_remesh_preserve_volume = False
me_icosphere.use_remesh_preserve_attributes = False
me_icosphere.use_mirror_vertex_groups = False
me_icosphere.update()
me_cube_001 = bpy.data.meshes.new('Cube.001')
me_cube_001.from_pydata([(-1.0, -1.0, -1.0), (-1.0, -1.0, 1.0), (-1.0, 1.0, -1.0), (-1.0, 1.0, 1.0), (1.0, -1.0, -1.0), (1.0, -1.0, 1.0), (1.0, 1.0, -1.0), (1.0, 1.0, 1.0)], [], [(1, 3, 2, 0), (3, 7, 6, 2), (7, 5, 4, 6), (5, 1, 0, 4), (0, 2, 6, 4), (5, 7, 3, 1)])
me_cube_001.use_remesh_preserve_volume = False
me_cube_001.use_remesh_preserve_attributes = False
me_cube_001.use_mirror_vertex_groups = False
me_cube_001.update()
me_untitled = bpy.data.meshes.new('Untitled')
me_untitled.from_pydata([(-100.0, -0.106, 100.0), (100.0, -0.106, 100.0), (-100.0, 0.106, 100.0), (100.0, 0.106, 100.0), (-100.0, 0.106, -100.0), (100.0, 0.106, -100.0), (-100.0, -0.106, -100.0), (100.0, -0.106, -100.0), (98.82, -2.765, 100.0), (99.82, -2.765, 100.0), (98.82, 47.24, 100.0), (99.82, 47.24, 100.0), (98.82, 47.24, -100.0), (99.82, 47.24, -100.0), (98.82, -2.765, -100.0), (99.82, -2.765, -100.0), (-99.97, -2.765, 100.0), (-98.97, -2.765, 100.0), (-99.97, 47.24, 100.0), (-98.97, 47.24, 100.0), (-99.97, 47.24, -100.0), (-98.97, 47.24, -100.0), (-99.97, -2.765, -100.0), (-98.97, -2.765, -100.0), (-100.0, -0.4422, 100.4), (100.0, -0.4422, 100.4), (-100.0, 49.56, 100.4), (100.0, 49.56, 100.4), (-100.0, 49.56, 99.37), (100.0, 49.56, 99.37), (-100.0, -0.4422, 99.37), (100.0, -0.4422, 99.37), (-100.0, -0.4422, -98.21), (100.0, -0.4422, -98.21), (-100.0, 49.56, -98.21), (100.0, 49.56, -98.21), (-100.0, 49.56, -99.21), (100.0, 49.56, -99.21), (-100.0, -0.4422, -99.21), (100.0, -0.4422, -99.21)], [], [(0, 1, 3, 2), (2, 3, 5, 4), (4, 5, 7, 6), (6, 7, 1, 0), (1, 7, 5, 3), (6, 0, 2, 4), (8, 9, 11, 10), (10, 11, 13, 12), (12, 13, 15, 14), (14, 15, 9, 8), (9, 15, 13, 11), (14, 8, 10, 12), (16, 17, 19, 18), (18, 19, 21, 20), (20, 21, 23, 22), (22, 23, 17, 16), (17, 23, 21, 19), (22, 16, 18, 20), (24, 25, 27, 26), (26, 27, 29, 28), (28, 29, 31, 30), (30, 31, 25, 24), (25, 31, 29, 27), (30, 24, 26, 28), (32, 33, 35, 34), (34, 35, 37, 36), (36, 37, 39, 38), (38, 39, 33, 32), (33, 39, 37, 35), (38, 32, 34, 36)])
me_untitled.polygons.foreach_set('use_smooth', [True] * 30)
_k = set([(0, 1), (0, 2), (0, 6), (1, 3), (1, 7), (2, 3), (2, 4), (3, 5), (4, 5), (4, 6), (5, 7), (6, 7), (8, 9), (8, 10), (8, 14), (9, 11), (9, 15), (10, 11), (10, 12), (11, 13), (12, 13), (12, 14), (13, 15), (14, 15), (16, 17), (16, 18), (16, 22), (17, 19), (17, 23), (18, 19), (18, 20), (19, 21), (20, 21), (20, 22), (21, 23), (22, 23), (24, 25), (24, 26), (24, 30), (25, 27), (25, 31), (26, 27), (26, 28), (27, 29), (28, 29), (28, 30), (29, 31), (30, 31), (32, 33), (32, 34), (32, 38), (33, 35), (33, 39), (34, 35), (34, 36), (35, 37), (36, 37), (36, 38), (37, 39), (38, 39)])
me_untitled.attributes.new('sharp_edge', 'BOOLEAN', 'EDGE').data.foreach_set('value', [ (min(e.vertices), max(e.vertices)) in _k for e in me_untitled.edges])
_uv = me_untitled.uv_layers.new(name='map1')
_uv.uv.foreach_set('vector', [0.375, 0.0, 0.625, 0.0, 0.625, 0.25, 0.375, 0.25, 0.375, 0.25, 0.625, 0.25, 0.625, 0.5, 0.375, 0.5, 0.375, 0.5, 0.625, 0.5, 0.625, 0.75, 0.375, 0.75, 0.375, 0.75, 0.625, 0.75, 0.625, 1.0, 0.375, 1.0, 0.625, 0.0, 0.875, 0.0, 0.875, 0.25, 0.625, 0.25, 0.125, 0.0, 0.375, 0.0, 0.375, 0.25, 0.125, 0.25, 0.375, 0.0, 0.625, 0.0, 0.625, 0.25, 0.375, 0.25, 0.375, 0.25, 0.625, 0.25, 0.625, 0.5, 0.375, 0.5, 0.375, 0.5, 0.625, 0.5, 0.625, 0.75, 0.375, 0.75, 0.375, 0.75, 0.625, 0.75, 0.625, 1.0, 0.375, 1.0, 0.625, 0.0, 0.875, 0.0, 0.875, 0.25, 0.625, 0.25, 0.125, 0.0, 0.375, 0.0, 0.375, 0.25, 0.125, 0.25, 0.375, 0.0, 0.625, 0.0, 0.625, 0.25, 0.375, 0.25, 0.375, 0.25, 0.625, 0.25, 0.625, 0.5, 0.375, 0.5, 0.375, 0.5, 0.625, 0.5, 0.625, 0.75, 0.375, 0.75, 0.375, 0.75, 0.625, 0.75, 0.625, 1.0, 0.375, 1.0, 0.625, 0.0, 0.875, 0.0, 0.875, 0.25, 0.625, 0.25, 0.125, 0.0, 0.375, 0.0, 0.375, 0.25, 0.125, 0.25, 0.375, 0.0, 0.625, 0.0, 0.625, 0.25, 0.375, 0.25, 0.375, 0.25, 0.625, 0.25, 0.625, 0.5, 0.375, 0.5, 0.375, 0.5, 0.625, 0.5, 0.625, 0.75, 0.375, 0.75, 0.375, 0.75, 0.625, 0.75, 0.625, 1.0, 0.375, 1.0, 0.625, 0.0, 0.875, 0.0, 0.875, 0.25, 0.625, 0.25, 0.125, 0.0, 0.375, 0.0, 0.375, 0.25, 0.125, 0.25, 0.375, 0.0, 0.625, 0.0, 0.625, 0.25, 0.375, 0.25, 0.375, 0.25, 0.625, 0.25, 0.625, 0.5, 0.375, 0.5, 0.375, 0.5, 0.625, 0.5, 0.625, 0.75, 0.375, 0.75, 0.375, 0.75, 0.625, 0.75, 0.625, 1.0, 0.375, 1.0, 0.625, 0.0, 0.875, 0.0, 0.875, 0.25, 0.625, 0.25, 0.125, 0.0, 0.375, 0.0, 0.375, 0.25, 0.125, 0.25])
me_untitled.materials.append(mat_lambert2)
me_untitled.use_remesh_preserve_volume = False
me_untitled.use_remesh_preserve_attributes = False
me_untitled.use_mirror_vertex_groups = False
me_untitled.update()
me_untitled.normals_split_custom_set([tuple(v) for v in zip(*[iter([0.0, 0.0, 1.0, 0.0, 0.0, 1.0, 0.0, 0.0, 1.0, 0.0, 0.0, 1.0, 0.0, 1.0, 0.0, 0.0, 1.0, 0.0, 0.0, 1.0, 0.0, 0.0, 1.0, 0.0, 0.0, 0.0, -1.0, 0.0, 0.0, -1.0, 0.0, 0.0, -1.0, 0.0, 0.0, -1.0, 0.0, -1.0, 0.0, 0.0, -1.0, 0.0, 0.0, -1.0, 0.0, 0.0, -1.0, 0.0, 1.0, 0.0, 0.0, 1.0, 0.0, 0.0, 1.0, 0.0, 0.0, 1.0, 0.0, 0.0, -1.0, 0.0, 0.0, -1.0, 0.0, 0.0, -1.0, 0.0, 0.0, -1.0, 0.0, 0.0, 0.0, 0.0, 1.0, 0.0, 0.0, 1.0, 0.0, 0.0, 1.0, 0.0, 0.0, 1.0, 0.0, 1.0, 0.0, 0.0, 1.0, 0.0, 0.0, 1.0, 0.0, 0.0, 1.0, 0.0, 0.0, 0.0, -1.0, 0.0, 0.0, -1.0, 0.0, 0.0, -1.0, 0.0, 0.0, -1.0, 0.0, -1.0, 0.0, 0.0, -1.0, 0.0, 0.0, -1.0, 0.0, 0.0, -1.0, 0.0, 1.0, 0.0, 0.0, 1.0, 0.0, 0.0, 1.0, 0.0, 0.0, 1.0, 0.0, 0.0, -1.0, 0.0, 0.0, -1.0, 0.0, 0.0, -1.0, 0.0, 0.0, -1.0, 0.0, 0.0, 0.0, 0.0, 1.0, 0.0, 0.0, 1.0, 0.0, 0.0, 1.0, 0.0, 0.0, 1.0, 0.0, 1.0, 0.0, 0.0, 1.0, 0.0, 0.0, 1.0, 0.0, 0.0, 1.0, 0.0, 0.0, 0.0, -1.0, 0.0, 0.0, -1.0, 0.0, 0.0, -1.0, 0.0, 0.0, -1.0, 0.0, -1.0, 0.0, 0.0, -1.0, 0.0, 0.0, -1.0, 0.0, 0.0, -1.0, 0.0, 1.0, 0.0, 0.0, 1.0, 0.0, 0.0, 1.0, 0.0, 0.0, 1.0, 0.0, 0.0, -1.0, 0.0, 0.0, -1.0, 0.0, 0.0, -1.0, 0.0, 0.0, -1.0, 0.0, 0.0, 0.0, 0.0, 1.0, 0.0, 0.0, 1.0, 0.0, 0.0, 1.0, 0.0, 0.0, 1.0, 0.0, 1.0, 0.0, 0.0, 1.0, 0.0, 0.0, 1.0, 0.0, 0.0, 1.0, 0.0, 0.0, 0.0, -1.0, 0.0, 0.0, -1.0, 0.0, 0.0, -1.0, 0.0, 0.0, -1.0, 0.0, -1.0, 0.0, 0.0, -1.0, 0.0, 0.0, -1.0, 0.0, 0.0, -1.0, 0.0, 1.0, 0.0, 0.0, 1.0, 0.0, 0.0, 1.0, 0.0, 0.0, 1.0, 0.0, 0.0, -1.0, 0.0, 0.0, -1.0, 0.0, 0.0, -1.0, 0.0, 0.0, -1.0, 0.0, 0.0, 0.0, 0.0, 1.0, 0.0, 0.0, 1.0, 0.0, 0.0, 1.0, 0.0, 0.0, 1.0, 0.0, 1.0, 0.0, 0.0, 1.0, 0.0, 0.0, 1.0, 0.0, 0.0, 1.0, 0.0, 0.0, 0.0, -1.0, 0.0, 0.0, -1.0, 0.0, 0.0, -1.0, 0.0, 0.0, -1.0, 0.0, -1.0, 0.0, 0.0, -1.0, 0.0, 0.0, -1.0, 0.0, 0.0, -1.0, 0.0, 1.0, 0.0, 0.0, 1.0, 0.0, 0.0, 1.0, 0.0, 0.0, 1.0, 0.0, 0.0, -1.0, 0.0, 0.0, -1.0, 0.0, 0.0, -1.0, 0.0, 0.0, -1.0, 0.0, 0.0])] * 3)])

# ---- objects
ob_heathpoition = bpy.data.objects.new('HeathPoition', me_untitled_001)
ob_stake = bpy.data.objects.new('Stake', me_untitled_002)
ob_health = bpy.data.objects.new('Health', me_cube_002)
ob_damage = bpy.data.objects.new('Damage', me_cube)
ob_icosphere_004 = bpy.data.objects.new('Icosphere.004', me_icosphere_004)
ob_icosphere_003 = bpy.data.objects.new('Icosphere.003', me_icosphere_003)
ob_icosphere_002 = bpy.data.objects.new('Icosphere.002', me_icosphere_002)
ob_icosphere_001 = bpy.data.objects.new('Icosphere.001', me_icosphere_001)
ob_icosphere = bpy.data.objects.new('Icosphere', me_icosphere)
ob_lamp_005 = bpy.data.objects.new('Lamp.005', light_lamp_005)
ob_lamp_004 = bpy.data.objects.new('Lamp.004', light_lamp_004)
ob_lamp_003 = bpy.data.objects.new('Lamp.003', light_lamp_003)
ob_lamp_002 = bpy.data.objects.new('Lamp.002', light_lamp_002)
ob_player = bpy.data.objects.new('Player', me_cube_001)
ob_camera = bpy.data.objects.new('Camera', cam_camera)
ob_lamp_001 = bpy.data.objects.new('Lamp.001', light_lamp_001)
ob_pcube6 = bpy.data.objects.new('pCube6', me_untitled)
ob_pcube5 = bpy.data.objects.new('pCube5', None)
ob_transform1 = bpy.data.objects.new('transform1', None)
ob_pcube4 = bpy.data.objects.new('pCube4', None)
ob_transform2 = bpy.data.objects.new('transform2', None)
ob_pcube3 = bpy.data.objects.new('pCube3', None)
ob_transform3 = bpy.data.objects.new('transform3', None)
ob_pcube2 = bpy.data.objects.new('pCube2', None)
ob_transform4 = bpy.data.objects.new('transform4', None)
ob_pcube1 = bpy.data.objects.new('pCube1', None)
ob_transform5 = bpy.data.objects.new('transform5', None)
ob_lamp = bpy.data.objects.new('Lamp', light_lamp)

# ---- transforms, parenting, visibility, modifiers, constraints
ob_heathpoition.location = (2.731, 4.536, 0.5408)
ob_heathpoition.rotation_euler = (1.571, -0.0, 0.0)
ob_heathpoition.scale = (0.1528, 0.04372, 0.1528)
ob_heathpoition.color = (0.8, 0.8, 0.8, 1.0)
ob_heathpoition.lineart.crease_threshold = 0.0
ob_stake.location = (-2.726, -2.484, 1.026)
ob_stake.scale = (0.2291, 0.9434, 0.2291)
ob_stake.color = (0.8, 0.8, 0.8, 1.0)
ob_stake.lineart.crease_threshold = 0.0
ob_health.location = (-4.258, 4.091, 1.624)
ob_health.scale = (1.67, 1.67, 1.67)
ob_health.lineart.crease_threshold = 0.0
ob_damage.location = (0.5134, 4.578, 1.811)
ob_damage.scale = (0.7112, 0.7112, 0.7112)
ob_damage.lineart.crease_threshold = 0.0
ob_icosphere_004.location = (4.908, 2.966, 1.515)
ob_icosphere_004.scale = (0.4376, 0.4376, 0.4376)
ob_icosphere_004.lineart.crease_threshold = 0.0
ob_icosphere_003.location = (4.908, 1.187, 1.515)
ob_icosphere_003.scale = (0.4376, 0.4376, 0.4376)
ob_icosphere_003.lineart.crease_threshold = 0.0
ob_icosphere_002.location = (5.09, -0.2451, 1.717)
ob_icosphere_002.scale = (0.4376, 0.4376, 0.4376)
ob_icosphere_002.lineart.crease_threshold = 0.0
ob_icosphere_001.location = (5.09, -4.037, 1.717)
ob_icosphere_001.scale = (0.4376, 0.4376, 0.4376)
ob_icosphere_001.lineart.crease_threshold = 0.0
ob_icosphere.location = (1.486, -2.354, 1.764)
ob_icosphere.scale = (0.4376, 0.4376, 0.4376)
ob_icosphere.lineart.crease_threshold = 0.0
ob_lamp_005.location = (-0.8063, 10.91, 6.075)
ob_lamp_005.rotation_euler = (0.6503, 0.05522, 1.866)
ob_lamp_005.lock_rotations_4d = False
ob_lamp_005.empty_display_type = 'ARROWS'
ob_lamp_005.color = (0.0, 0.0, 0.0, 0.0)
ob_lamp_005.lineart.crease_threshold = 0.0
ob_lamp_004.location = (16.48, 10.91, 6.075)
ob_lamp_004.rotation_euler = (0.6503, 0.05522, 1.866)
ob_lamp_004.lock_rotations_4d = False
ob_lamp_004.empty_display_type = 'ARROWS'
ob_lamp_004.color = (0.0, 0.0, 0.0, 0.0)
ob_lamp_004.lineart.crease_threshold = 0.0
ob_lamp_003.location = (17.13, -6.837, 10.44)
ob_lamp_003.rotation_euler = (0.6503, 0.05522, 1.866)
ob_lamp_003.lock_rotations_4d = False
ob_lamp_003.empty_display_type = 'ARROWS'
ob_lamp_003.color = (0.0, 0.0, 0.0, 0.0)
ob_lamp_003.lineart.crease_threshold = 0.0
ob_lamp_002.location = (-7.123, -6.837, 10.44)
ob_lamp_002.rotation_euler = (0.6503, 0.05522, 1.866)
ob_lamp_002.lock_rotations_4d = False
ob_lamp_002.empty_display_type = 'ARROWS'
ob_lamp_002.color = (0.0, 0.0, 0.0, 0.0)
ob_lamp_002.lineart.crease_threshold = 0.0
ob_player.location = (1.554, -6.166, 2.211)
ob_player.scale = (0.5, 0.5, 1.0)
ob_player.lineart.crease_threshold = 0.0
ob_camera.parent = ob_player
ob_camera.matrix_parent_inverse = Matrix(((2.0, 0.0, 0.0, -3.107), (0.0, 2.0, 0.0, 12.33), (0.0, 0.0, 1.0, -2.211), (0.0, 0.0, 0.0, 1.0)))
ob_camera.location = (1.563, -5.566, 3.59)
ob_camera.rotation_euler = (1.571, 0.0, 0.0)
ob_camera.scale = (2.967, 2.967, 2.967)
ob_camera.lock_rotations_4d = False
ob_camera.empty_display_type = 'ARROWS'
ob_camera.color = (0.0, 0.0, 0.0, 0.0)
ob_camera.display_type = 'WIRE'
ob_camera.lineart.crease_threshold = 0.0
ob_lamp_001.location = (0.3929, -0.208, 10.44)
ob_lamp_001.rotation_euler = (0.6503, 0.05522, 1.866)
ob_lamp_001.lock_rotations_4d = False
ob_lamp_001.empty_display_type = 'ARROWS'
ob_lamp_001.color = (0.0, 0.0, 0.0, 0.0)
ob_lamp_001.lineart.crease_threshold = 0.0
ob_pcube6.location = (0.001942, 0.01463, 0.325)
ob_pcube6.rotation_euler = (1.571, -0.0, 0.0)
ob_pcube6.scale = (0.08534, 0.08534, 0.08534)
ob_pcube6.color = (0.8, 0.8, 0.8, 1.0)
ob_pcube6.lineart.crease_threshold = 0.0
ob_pcube5.location = (0.001942, 8.438, 2.41)
ob_pcube5.rotation_euler = (1.571, -0.0, 0.0)
ob_pcube5.scale = (17.07, 4.267, 0.08534)
ob_pcube5.empty_image_offset = (0.0, 0.0)
ob_pcube5.color = (0.8, 0.8, 0.8, 1.0)
ob_pcube5.lineart.crease_threshold = 0.0
ob_transform1.parent = ob_pcube5
ob_transform1.location = (0.0, 0.0, 0.0)
ob_transform1.empty_image_offset = (0.0, 0.0)
ob_transform1.color = (0.8, 0.8, 0.8, 1.0)
ob_transform1.hide_viewport = True
ob_transform1.lineart.crease_threshold = 0.0
ob_pcube4.location = (0.001942, -8.508, 2.41)
ob_pcube4.rotation_euler = (1.571, -0.0, 0.0)
ob_pcube4.scale = (17.07, 4.267, 0.08534)
ob_pcube4.empty_image_offset = (0.0, 0.0)
ob_pcube4.color = (0.8, 0.8, 0.8, 1.0)
ob_pcube4.lineart.crease_threshold = 0.0
ob_transform2.parent = ob_pcube4
ob_transform2.location = (0.0, 0.0, 0.0)
ob_transform2.empty_image_offset = (0.0, 0.0)
ob_transform2.color = (0.8, 0.8, 0.8, 1.0)
ob_transform2.hide_viewport = True
ob_transform2.lineart.crease_threshold = 0.0
ob_pcube3.location = (-8.486, 0.01463, 2.212)
ob_pcube3.rotation_euler = (1.571, -0.0, 0.0)
ob_pcube3.scale = (0.08534, 4.267, 17.07)
ob_pcube3.empty_image_offset = (0.0, 0.0)
ob_pcube3.color = (0.8, 0.8, 0.8, 1.0)
ob_pcube3.lineart.crease_threshold = 0.0
ob_transform3.parent = ob_pcube3
ob_transform3.location = (0.0, 0.0, 0.0)
ob_transform3.empty_image_offset = (0.0, 0.0)
ob_transform3.color = (0.8, 0.8, 0.8, 1.0)
ob_transform3.hide_viewport = True
ob_transform3.lineart.crease_threshold = 0.0
ob_pcube2.location = (8.477, 0.01463, 2.212)
ob_pcube2.rotation_euler = (1.571, -0.0, 0.0)
ob_pcube2.scale = (0.08534, 4.267, 17.07)
ob_pcube2.empty_image_offset = (0.0, 0.0)
ob_pcube2.color = (0.8, 0.8, 0.8, 1.0)
ob_pcube2.lineart.crease_threshold = 0.0
ob_transform4.parent = ob_pcube2
ob_transform4.location = (0.0, 0.0, 0.0)
ob_transform4.empty_image_offset = (0.0, 0.0)
ob_transform4.color = (0.8, 0.8, 0.8, 1.0)
ob_transform4.hide_viewport = True
ob_transform4.lineart.crease_threshold = 0.0
ob_pcube1.location = (0.001942, 0.01463, 0.3143)
ob_pcube1.rotation_euler = (1.571, -0.0, 0.0)
ob_pcube1.scale = (17.07, 0.0181, 17.07)
ob_pcube1.empty_image_offset = (0.0, 0.0)
ob_pcube1.color = (0.8, 0.8, 0.8, 1.0)
ob_pcube1.lineart.crease_threshold = 0.0
ob_transform5.parent = ob_pcube1
ob_transform5.location = (0.0, 0.0, 0.0)
ob_transform5.empty_image_offset = (0.0, 0.0)
ob_transform5.color = (0.8, 0.8, 0.8, 1.0)
ob_transform5.hide_viewport = True
ob_transform5.lineart.crease_threshold = 0.0
ob_lamp.location = (4.076, 1.005, 5.904)
ob_lamp.rotation_euler = (0.6503, 0.05522, 1.866)
ob_lamp.lock_rotations_4d = False
ob_lamp.empty_display_type = 'ARROWS'
ob_lamp.color = (0.0, 0.0, 0.0, 0.0)
ob_lamp.lineart.crease_threshold = 0.0

# ---- collection membership
col_collection_1_001.objects.link(ob_heathpoition)
col_collection_1_001.objects.link(ob_stake)
col_collection_1_001.objects.link(ob_health)
col_collection_1_001.objects.link(ob_damage)
col_collection_1_001.objects.link(ob_icosphere_004)
col_collection_1_001.objects.link(ob_icosphere_003)
col_collection_1_001.objects.link(ob_icosphere_002)
col_collection_1_001.objects.link(ob_icosphere_001)
col_collection_1_001.objects.link(ob_icosphere)
col_collection_1_001.objects.link(ob_lamp_005)
col_collection_1_001.objects.link(ob_lamp_004)
col_collection_1_001.objects.link(ob_lamp_003)
col_collection_1_001.objects.link(ob_lamp_002)
col_collection_1_001.objects.link(ob_player)
col_collection_1_001.objects.link(ob_camera)
col_collection_1_001.objects.link(ob_lamp_001)
col_collection_1_001.objects.link(ob_pcube6)
col_collection_1_001.objects.link(ob_pcube5)
col_collection_1_001.objects.link(ob_transform1)
col_collection_1_001.objects.link(ob_pcube4)
col_collection_1_001.objects.link(ob_transform2)
col_collection_1_001.objects.link(ob_pcube3)
col_collection_1_001.objects.link(ob_transform3)
col_collection_1_001.objects.link(ob_pcube2)
col_collection_1_001.objects.link(ob_transform4)
col_collection_1_001.objects.link(ob_pcube1)
col_collection_1_001.objects.link(ob_transform5)
col_collection_1_001.objects.link(ob_lamp)

# ---- scene / render settings (as saved in the file)
scene.camera = ob_camera
scene.frame_start = 1; scene.frame_end = 250; scene.frame_set(1)
scene.render.engine = 'BLENDER_EEVEE_NEXT'
scene.render.resolution_percentage = 50
scene.render.dither_intensity = 0.0
scene.cycles.use_denoising = False
scene.cycles.samples = 128
scene.cycles.sampling_pattern = 'TABULATED_SOBOL'
scene.cycles.light_sampling_threshold = 0.0
scene.cycles.use_adaptive_sampling = False
scene.cycles.use_light_tree = False
scene.cycles.blur_glossy = 0.0
scene.cycles.sample_clamp_indirect = 0.0
scene.view_settings.view_transform = 'Standard'
bpy.context.view_layer.update()
